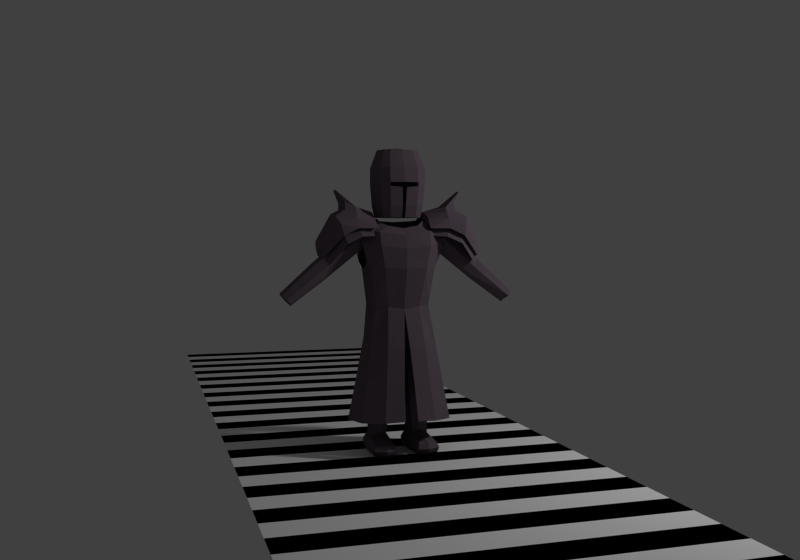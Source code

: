 # Source: player_idle_walk_jump_nla.blend  (saved by Blender 2.73.0; exported with 4.5.12 LTS)
import bpy
from mathutils import Matrix  # noqa: F401  (used for matrix-valued properties, if any)

bpy.ops.wm.read_factory_settings(use_empty=True)
scene = bpy.context.scene
scene.name = 'Scene'

# ---- collections
col_collection_1 = bpy.data.collections.new('Collection 1'); scene.collection.children.link(col_collection_1)
col_collection_2 = bpy.data.collections.new('Collection 2'); scene.collection.children.link(col_collection_2)
col_collection_2.hide_render = True
col_collection_2.hide_viewport = True

# ---- materials (node trees are filled in below, after node groups)
mat_testmatlight = bpy.data.materials.new('TestMatLight')
mat_testmatlight.alpha_threshold = 0.0
mat_testmatlight.use_transparent_shadow = False
mat_testmatlight.diffuse_color = (1.0, 1.0, 1.0, 1.0)
mat_testmatlight.roughness = 0.5
mat_testmatdark = bpy.data.materials.new('TestMatDark')
mat_testmatdark.alpha_threshold = 0.0
mat_testmatdark.use_transparent_shadow = False
mat_testmatdark.diffuse_color = (0.0, 0.0, 0.0, 1.0)
mat_testmatdark.roughness = 0.5
mat_knightmat = bpy.data.materials.new('KnightMat')
mat_knightmat.alpha_threshold = 0.0
mat_knightmat.use_transparent_shadow = False
mat_knightmat.diffuse_color = (0.1451, 0.1108, 0.1378, 1.0)
mat_knightmat.roughness = 0.5
mat_knightmat.specular_intensity = 1.0
mat_knightmat.line_color = (0.0, 0.0, 0.0, 1.0)
mat_spheremat = bpy.data.materials.new('SphereMat')
mat_spheremat.alpha_threshold = 0.0
mat_spheremat.use_transparent_shadow = False
mat_spheremat.roughness = 0.5

# ---- material node trees

# ---- world
world_world = bpy.data.worlds.new('World'); scene.world = world_world
world_world.color = (0.05088, 0.05088, 0.05088)
world_world.use_sun_shadow = False
world_world.sun_shadow_jitter_overblur = 0.0
world_world.cycles.sampling_method = 'MANUAL'
world_world.cycles.sample_map_resolution = 256

# ---- cameras
cam_camera = bpy.data.cameras.new('Camera')
cam_camera.clip_end = 100.0
cam_camera.lens = 35.0
cam_camera.sensor_width = 32.0
cam_camera.sensor_height = 18.0
cam_camera.ortho_scale = 7.314
cam_camera.dof.focus_distance = 0.0
cam_camera.dof.aperture_fstop = 128.0

# ---- lights
light_lamp = bpy.data.lights.new('Lamp', 'POINT')
light_lamp.transmission_factor = 0.0
light_lamp.cutoff_distance = 30.0
light_lamp.energy = 100.0
light_lamp.shadow_buffer_clip_start = 1.001
light_lamp.shadow_soft_size = 0.1
light_lamp.shadow_maximum_resolution = 0.006
light_lamp.use_absolute_resolution = True
light_lamp.cycles.use_multiple_importance_sampling = False

# ---- meshes
me_plane_001 = bpy.data.meshes.new('Plane.001')
me_plane_001.from_pydata([(-1.0, -1.0, 0.0), (1.0, -1.0, 0.0), (-1.0, 1.0, 0.0), (1.0, 1.0, 0.0), (-1.0, 1.0, 0.0), (1.0, 1.0, 0.0), (-1.0, 3.0, 0.0), (1.0, 3.0, 0.0)], [], [(0, 1, 3, 2), (4, 5, 7, 6)])
me_plane_001.polygons.foreach_set('material_index', [0, 1])
me_plane_001.materials.append(mat_testmatlight)
me_plane_001.materials.append(mat_testmatdark)
me_plane_001.use_remesh_preserve_volume = False
me_plane_001.use_remesh_preserve_attributes = False
me_plane_001.use_mirror_vertex_groups = False
me_plane_001.update()
me_knightmesh = bpy.data.meshes.new('KnightMesh')
me_knightmesh.from_pydata([(-0.5191, -0.1104, 0.623), (-0.5205, -0.02302, 0.6216), (-0.45, -0.1121, 0.5548), (-0.4512, -0.01985, 0.5569), (-0.4359, -0.01971, 0.5692), (-0.4347, -0.112, 0.5671), (-0.5052, -0.02288, 0.6339), (-0.5039, -0.1103, 0.6353), (-0.1592, 0.007055, 0.7906), (-0.1584, -0.1125, 0.7882), (-0.238, 0.01015, 0.87), (-0.2376, -0.1178, 0.8731), (-0.6712, -0.04936, 0.4043), (-0.6582, -0.1154, 0.402), (-0.7134, -0.04593, 0.4491), (-0.7124, -0.113, 0.4488), (-0.4863, -0.1101, 0.6494), (-0.4877, -0.02272, 0.648), (-0.4172, -0.1118, 0.5811), (-0.4184, -0.01955, 0.5833), (-0.2692, -0.2292, -0.293), (-0.2665, 0.07496, -0.2999), (-0.03796, -0.3413, -0.2754), (-0.1636, -0.1399, 0.3807), (-0.1739, 0.03859, 0.3842), (-0.2276, -0.1404, 0.8292), (-0.2276, 0.07141, 0.8292), (-0.1332, -0.1138, 0.8801), (-0.1332, 0.01027, 0.8865), (-0.1945, -0.1711, 0.605), (-0.1945, 0.06943, 0.605), (-0.2184, 0.04332, 0.6366), (-0.2184, -0.1466, 0.6366), (-0.259, 0.04144, 0.8055), (-0.259, -0.1468, 0.8055), (-0.1978, 0.02227, 0.1463), (-0.2005, -0.1659, 0.1543), (-0.01725, -0.2533, 0.1351), (-0.2342, -0.197, -0.06527), (-0.03106, -0.2965, -0.08352), (-0.2315, 0.04813, -0.08292), (-0.09186, 0.06635, 0.371), (-0.1511, 0.1607, -0.3082), (-0.09527, -0.1755, 0.3745), (-0.1511, -0.3171, -0.2841), (-0.1183, 0.108, 0.7958), (-0.1534, -0.2051, 0.8164), (-0.0957, 0.03152, 0.8814), (-0.0957, -0.1457, 0.8541), (-0.1094, 0.1016, 0.5889), (-0.1274, -0.227, 0.6089), (-0.1132, 0.09388, 0.137), (-0.1132, -0.2368, 0.1451), (-0.1318, 0.1267, -0.09174), (-0.1318, -0.2762, -0.07409), (-0.1806, -0.0672, 0.3842), (-0.3168, -0.07693, -0.2964), (-0.249, 0.0472, -0.3008), (-0.2081, -0.05435, 0.5714), (-0.2176, -0.05541, 0.5957), (-0.227, -0.07004, 0.1503), (-0.2711, -0.07342, -0.0741), (-0.2512, -0.2018, -0.2952), (-0.03519, -0.2643, -0.08342), (-0.01861, -0.2084, 0.1351), (-0.05065, -0.2949, -0.275), (-0.259, -0.05759, 0.8237), (-0.2609, -0.07734, -0.1297), (-0.2311, -0.1725, -0.121), (-0.2294, 0.01763, -0.1253), (-0.2903, -0.07713, -0.2961), (-0.1546, -0.2737, -0.2848), (-0.1546, 0.1174, -0.3077), (-0.1332, -0.05497, 0.8958), (-0.2276, -0.05036, 0.8473), (-0.1573, 0.07126, -0.1305), (-0.1573, -0.2275, -0.1262), (-0.4514, 0.0009141, 0.6162), (-0.4499, -0.1263, 0.6158), (-0.2024, -0.137, 0.8305), (-0.2032, 0.03517, 0.8288), (-0.4697, -0.1264, 0.5999), (-0.4711, 0.0007331, 0.6003), (-0.4869, -0.1266, 0.586), (-0.4884, 0.0005752, 0.5864), (-0.6886, -0.1317, 0.4235), (-0.6897, -0.03219, 0.4238), (-0.09929, 0.0416, 1.301), (-0.168, -0.03492, 1.192), (-0.1133, -0.1366, 0.9012), (-0.126, -0.03395, 1.301), (-0.2485, -0.05227, 0.8915), (-0.157, -0.05927, 0.7679), (-0.4897, -0.06112, 0.6645), (-0.4116, -0.06422, 0.5675), (-0.6795, -0.05845, 0.4097), (-0.6586, -0.08314, 0.3857), (-0.7197, -0.08071, 0.4616), (-0.009436, -0.1702, 0.9012), (-0.108, 0.04133, 0.9012), (-0.1382, -0.1539, 1.192), (-0.4486, -0.06456, 0.5377), (-0.5266, -0.06146, 0.6347), (-0.4314, -0.0644, 0.5516), (-0.5094, -0.0613, 0.6486), (-0.1033, -0.1069, 1.301), (-0.1329, 0.06439, 1.192), (-0.1575, -0.002117, 0.3074), (-0.1431, -0.03492, 0.9012), (-0.1502, -0.2305, 0.7359), (-0.2437, -0.1634, 0.7314), (-0.2217, -0.1779, 0.7516), (-0.2198, 0.07556, 0.7267), (-0.2341, 0.05949, 0.7161), (-0.114, 0.11, 0.6958), (-0.3673, -0.2207, 0.7957), (-0.1632, -0.1952, 0.7925), (-0.1512, -0.01379, 0.9026), (-0.4963, -0.05147, 0.7294), (-0.2781, 0.1178, 0.8444), (-0.1578, -0.2034, 0.8374), (-0.1542, 0.09518, 0.8737), (-0.3625, 0.1275, 0.7963), (-0.4686, 0.07104, 0.7055), (-0.4718, -0.1552, 0.7105), (-0.5025, -0.0503, 0.762), (-0.2787, -0.2158, 0.8367), (-0.1669, 0.07966, 0.9026), (-0.1672, -0.1288, 0.8981), (-0.2823, 0.09729, 0.896), (-0.2822, -0.1727, 0.8954), (-0.1632, -0.02442, 0.937), (-0.4127, -0.05309, 0.9208), (-0.3821, -0.1991, 0.8617), (-0.3647, 0.1057, 0.8671), (-0.3942, 0.04986, 0.9016), (-0.2783, 0.05106, 0.9345), (-0.1637, 0.02854, 0.9329), (-0.4892, 0.01966, 0.7398), (-0.1639, -0.07367, 0.9294), (-0.4049, -0.1516, 0.9078), (-0.2779, -0.1451, 0.9363), (-0.4656, -0.1718, 0.6779), (-0.4625, 0.08761, 0.673), (-0.4966, -0.1028, 0.7521), (-0.2572, 0.159, 0.8038), (-0.4768, -0.05265, 0.6747), (-0.1518, 0.04413, 0.8969), (-0.1594, -0.04927, 0.8299), (-0.483, 0.02872, 0.7073), (-0.1521, -0.07215, 0.8927), (-0.3909, -0.05606, 0.7953), (-0.347, -0.2325, 0.748), (-0.4904, -0.1117, 0.7195), (-0.3616, -0.1843, 0.7981), (-0.174, -0.04749, 0.8799), (-0.4914, -0.04998, 0.7247), (-0.2732, 0.09147, 0.8396), (-0.1778, -0.1679, 0.8426), (-0.1628, 0.05819, 0.8849), (-0.3575, 0.0996, 0.7916), (-0.273, -0.1825, 0.839), (-0.4606, -0.1505, 0.6732), (-0.4575, 0.06629, 0.6682), (-0.1747, -0.005735, 0.8742), (-0.478, 0.01705, 0.7025), (-0.175, -0.0851, 0.8701), (-0.4855, -0.1003, 0.7148), (-0.1611, 0.1299, 0.8153), (-0.343, 0.1477, 0.7417), (-0.2584, -0.2214, 0.7889), (-0.446, -0.1874, 0.6231), (-0.4429, 0.103, 0.6183), (-0.3735, 0.06147, 0.7663), (-0.2556, 0.06298, 0.8184), (-0.1586, 0.02882, 0.8384), (-0.2543, -0.04142, 0.8296), (-0.4635, 0.03712, 0.6526), (-0.1604, -0.09965, 0.82), (-0.3832, -0.1443, 0.7823), (-0.2555, -0.1186, 0.818), (-0.4709, -0.1201, 0.6647), (-0.3497, 0.02068, 0.9833), (-0.3476, -0.0444, 0.95), (-0.3478, 0.03479, 0.9384), (-0.2787, 0.03644, 0.9624), (-0.3471, -0.04494, 0.9917), (-0.2776, -0.04177, 0.9721), (-0.3845, -0.0009817, 1.058), (-0.3388, -0.1226, 0.9477), (-0.2783, -0.121, 0.9642), (-0.3821, -0.03835, 1.065), (-0.3369, -0.09639, 0.9921), (-0.3787, -0.07174, 1.055), (-0.07702, -0.2318, -0.4997), (-0.1872, -0.2227, -0.4987), (-0.05694, 0.01145, -0.4999), (-0.1849, 0.02201, -0.4987), (-0.06163, -0.08677, -0.4998), (-0.188, -0.07634, -0.4987), (-0.1004, 0.05827, -0.4814), (-0.1132, -0.07392, -0.4994), (-0.1038, 0.04004, -0.4994), (-0.1279, -0.2523, -0.4992), (-0.04222, 0.03439, -0.4446), (-0.05297, -0.08448, -0.4818), (-0.1953, -0.07274, -0.4806), (-0.0662, 0.01969, -0.3955), (-0.1953, 0.04703, -0.4432), (-0.1273, -0.2813, -0.4598), (-0.1992, -0.07069, -0.4536), (-0.04782, -0.08318, -0.4445), (-0.09829, 0.06862, -0.4441), (-0.1276, -0.2708, -0.4812), (-0.1917, 0.03797, -0.4806), (-0.0477, 0.02609, -0.4819), (-0.1943, -0.2375, -0.4806), (-0.0703, -0.2477, -0.4817), (-0.1983, -0.2459, -0.4592), (-0.06639, -0.2568, -0.4603), (-0.1714, 0.02838, -0.3946), (-0.1277, -0.2589, -0.4319), (-0.124, -0.1062, -0.3791), (-0.1755, -0.08073, -0.4042), (-0.08371, -0.07875, -0.3998), (-0.1021, 0.0477, -0.3952), (-0.1878, -0.2289, -0.4314), (-0.07614, -0.2381, -0.4324), (-0.04237, -0.02863, -0.02114), (-0.1722, -0.02863, -0.01403), (-0.09198, -0.1438, -0.01842), (-0.1672, -0.1282, -0.0143), (-0.03892, -0.1282, -0.02133), (-0.09198, -0.003675, -0.01842), (-0.1253, 0.07373, 1.1), (-0.1328, -0.1609, 1.083), (-0.01376, -0.1985, 1.077), (-0.1676, -0.0374, 1.083), (-0.06902, 0.06889, 0.9012), (-0.08146, 0.09384, 1.192), (-0.08412, -0.1812, 1.192), (-0.1691, -0.03705, 1.107), (-0.07571, 0.1064, 1.1), (-0.01886, -0.173, 1.074), (-0.07098, 0.0248, 0.3026), (-0.1521, -0.1095, 0.3071), (-0.07098, -0.1263, 0.3026), (-0.6697, -0.05087, 0.4672), (-0.6299, -0.101, 0.4332), (-0.6302, -0.07769, 0.4215), (-0.7058, -0.1044, 0.4418), (-0.1343, -0.1619, 1.107), (-0.1268, 0.07446, 1.122), (-0.09019, -0.1653, 1.081), (-0.08509, -0.1909, 1.084), (-0.0765, 0.1073, 1.122), (-0.08491, -0.1921, 1.107), (-0.07688, -0.1625, 0.9012), (-0.07801, -0.03327, 1.308), (-0.06668, -0.126, 1.301), (-0.06466, 0.06422, 1.301), (-0.6887, -0.1178, 0.4235), (-0.6895, -0.04607, 0.4237), (-0.6671, -0.0828, 0.3963), (-0.09001, -0.1666, 1.105), (-0.01404, -0.1639, 0.9691), (-0.6668, -0.1061, 0.408), (-0.7066, -0.05598, 0.442), (-0.7111, -0.08105, 0.451), (-0.07198, 0.09212, 0.9798), (-0.008931, -0.1894, 0.972), (-0.1245, -0.1525, 0.9709), (-0.1178, 0.06093, 0.9798), (-0.08091, -0.1815, 0.9715), (-0.1579, -0.03596, 0.9709), (-0.01454, -0.1447, 0.8983), (-0.6306, -0.05334, 0.4349), (-0.6689, -0.09925, 0.467), (-0.6518, -0.1127, 0.4487), (-0.6742, -0.07594, 0.4762), (-0.6526, -0.04096, 0.4489), (0.5191, -0.1104, 0.623), (0.5205, -0.02302, 0.6216), (0.45, -0.1121, 0.5548), (0.4512, -0.01985, 0.5569), (0.4359, -0.01971, 0.5692), (0.4347, -0.112, 0.5671), (0.5052, -0.02288, 0.6339), (0.5039, -0.1103, 0.6353), (0.1592, 0.007055, 0.7906), (0.1584, -0.1125, 0.7882), (0.238, 0.01015, 0.87), (0.2376, -0.1178, 0.8731), (0.6712, -0.04936, 0.4043), (0.6582, -0.1154, 0.402), (0.7134, -0.04593, 0.4491), (0.7124, -0.113, 0.4488), (0.4863, -0.1101, 0.6494), (0.4877, -0.02272, 0.648), (0.4172, -0.1118, 0.5811), (0.4184, -0.01955, 0.5833), (0.2692, -0.2292, -0.293), (0.2665, 0.07496, -0.2999), (0.0, 0.1826, -0.3171), (0.03796, -0.3413, -0.2754), (0.1636, -0.1399, 0.3807), (0.1739, 0.03859, 0.3842), (0.0, 0.07912, 0.3641), (0.0, -0.1888, 0.3641), (0.2276, -0.1404, 0.8292), (0.2276, 0.07141, 0.8292), (0.0, 0.12, 0.7891), (0.0, -0.2258, 0.7951), (0.1332, -0.1138, 0.8801), (0.1332, 0.01027, 0.8865), (0.0, 0.04185, 0.876), (0.0, -0.1693, 0.8376), (0.1945, -0.1711, 0.605), (0.1945, 0.06943, 0.605), (0.0, 0.1164, 0.583), (0.0, -0.2434, 0.6002), (0.2184, 0.04332, 0.6366), (0.2184, -0.1466, 0.6366), (0.259, 0.04144, 0.8055), (0.259, -0.1468, 0.8055), (0.1978, 0.02227, 0.1463), (0.2005, -0.1659, 0.1543), (0.0, 0.1093, 0.1271), (0.01725, -0.2533, 0.1351), (0.2342, -0.197, -0.06527), (0.03106, -0.2965, -0.08352), (0.0, 0.1453, -0.1012), (0.2315, 0.04813, -0.08292), (0.09186, 0.06635, 0.371), (0.1511, 0.1607, -0.3082), (0.09527, -0.1755, 0.3745), (0.1511, -0.3171, -0.2841), (0.1183, 0.108, 0.7958), (0.1534, -0.2051, 0.8164), (0.0957, 0.03152, 0.8814), (0.0957, -0.1457, 0.8541), (0.1094, 0.1016, 0.5889), (0.1274, -0.227, 0.6089), (0.1132, 0.09388, 0.137), (0.1132, -0.2368, 0.1451), (0.1318, 0.1267, -0.09174), (0.1318, -0.2762, -0.07409), (0.1806, -0.0672, 0.3842), (0.3168, -0.07693, -0.2964), (0.249, 0.0472, -0.3008), (0.2081, -0.05435, 0.5714), (0.2176, -0.05541, 0.5957), (0.227, -0.07004, 0.1503), (0.2711, -0.07342, -0.0741), (0.2512, -0.2018, -0.2952), (0.03519, -0.2643, -0.08342), (0.01861, -0.2084, 0.1351), (0.0, -0.1438, 0.3641), (0.05065, -0.2949, -0.275), (0.259, -0.05759, 0.8237), (0.2609, -0.07734, -0.1297), (0.2311, -0.1725, -0.121), (0.2294, 0.01763, -0.1253), (0.2903, -0.07713, -0.2961), (0.1546, -0.2737, -0.2848), (0.1546, 0.1174, -0.3077), (0.1332, -0.05497, 0.8958), (0.0, 0.1353, -0.315), (0.0, 0.08494, -0.1361), (0.2276, -0.05036, 0.8473), (0.1573, 0.07126, -0.1305), (0.1573, -0.2275, -0.1262), (0.4514, 0.0009141, 0.6162), (0.4499, -0.1263, 0.6158), (0.2024, -0.137, 0.8305), (0.2032, 0.03517, 0.8288), (0.4697, -0.1264, 0.5999), (0.4711, 0.0007331, 0.6003), (0.4869, -0.1266, 0.586), (0.4884, 0.0005752, 0.5864), (0.6886, -0.1317, 0.4235), (0.6897, -0.03219, 0.4238), (0.0, -0.1325, 1.301), (0.0, 0.07076, 1.301), (0.09929, 0.0416, 1.301), (0.168, -0.03492, 1.192), (0.1133, -0.1366, 0.9012), (0.126, -0.03395, 1.301), (0.2485, -0.05227, 0.8915), (0.157, -0.05927, 0.7679), (0.4897, -0.06112, 0.6645), (0.4116, -0.06422, 0.5675), (0.6795, -0.05845, 0.4097), (0.6586, -0.08314, 0.3857), (0.7197, -0.08071, 0.4616), (0.009436, -0.1702, 0.9012), (0.0, 0.07967, 0.9012), (0.108, 0.04133, 0.9012), (0.1382, -0.1539, 1.192), (0.4486, -0.06456, 0.5377), (0.5266, -0.06146, 0.6347), (0.4314, -0.0644, 0.5516), (0.5094, -0.0613, 0.6486), (0.1033, -0.1069, 1.301), (0.0, 0.1027, 1.192), (0.0, -0.1875, 1.192), (0.1329, 0.06439, 1.192), (0.1575, -0.002117, 0.3074), (0.0, -0.03395, 1.316), (0.1431, -0.03492, 0.9012), (0.1502, -0.2305, 0.7359), (0.2437, -0.1634, 0.7314), (0.0, -0.2434, 0.7192), (0.2217, -0.1779, 0.7516), (0.2198, 0.07556, 0.7267), (0.0, 0.1258, 0.6745), (0.2341, 0.05949, 0.7161), (0.114, 0.11, 0.6958), (0.3673, -0.2207, 0.7957), (0.1632, -0.1952, 0.7925), (0.1512, -0.01379, 0.9026), (0.4963, -0.05147, 0.7294), (0.2781, 0.1178, 0.8444), (0.1578, -0.2034, 0.8374), (0.1542, 0.09518, 0.8737), (0.3625, 0.1275, 0.7963), (0.4686, 0.07104, 0.7055), (0.4718, -0.1552, 0.7105), (0.5025, -0.0503, 0.762), (0.2787, -0.2158, 0.8367), (0.1669, 0.07966, 0.9026), (0.1672, -0.1288, 0.8981), (0.2823, 0.09729, 0.896), (0.2822, -0.1727, 0.8954), (0.1632, -0.02442, 0.937), (0.4127, -0.05309, 0.9208), (0.3821, -0.1991, 0.8617), (0.3647, 0.1057, 0.8671), (0.3942, 0.04986, 0.9016), (0.2783, 0.05106, 0.9345), (0.1637, 0.02854, 0.9329), (0.4892, 0.01966, 0.7398), (0.1639, -0.07367, 0.9294), (0.4049, -0.1516, 0.9078), (0.2779, -0.1451, 0.9363), (0.4656, -0.1718, 0.6779), (0.4625, 0.08761, 0.673), (0.4966, -0.1028, 0.7521), (0.2572, 0.159, 0.8038), (0.4768, -0.05265, 0.6747), (0.1518, 0.04413, 0.8969), (0.1594, -0.04927, 0.8299), (0.483, 0.02872, 0.7073), (0.1521, -0.07215, 0.8927), (0.3909, -0.05606, 0.7953), (0.347, -0.2325, 0.748), (0.4904, -0.1117, 0.7195), (0.3616, -0.1843, 0.7981), (0.174, -0.04749, 0.8799), (0.4914, -0.04998, 0.7247), (0.2732, 0.09147, 0.8396), (0.1778, -0.1679, 0.8426), (0.1628, 0.05819, 0.8849), (0.3575, 0.0996, 0.7916), (0.273, -0.1825, 0.839), (0.4606, -0.1505, 0.6732), (0.4575, 0.06629, 0.6682), (0.1747, -0.005735, 0.8742), (0.478, 0.01705, 0.7025), (0.175, -0.0851, 0.8701), (0.4855, -0.1003, 0.7148), (0.1611, 0.1299, 0.8153), (0.343, 0.1477, 0.7417), (0.2584, -0.2214, 0.7889), (0.446, -0.1874, 0.6231), (0.4429, 0.103, 0.6183), (0.3735, 0.06147, 0.7663), (0.2556, 0.06298, 0.8184), (0.1586, 0.02882, 0.8384), (0.2543, -0.04142, 0.8296), (0.4635, 0.03712, 0.6526), (0.1604, -0.09965, 0.82), (0.3832, -0.1443, 0.7823), (0.2555, -0.1186, 0.818), (0.4709, -0.1201, 0.6647), (0.3497, 0.02068, 0.9833), (0.3476, -0.0444, 0.95), (0.3478, 0.03479, 0.9384), (0.2787, 0.03644, 0.9624), (0.3471, -0.04494, 0.9917), (0.2776, -0.04177, 0.9721), (0.3845, -0.0009817, 1.058), (0.3388, -0.1226, 0.9477), (0.2783, -0.121, 0.9642), (0.3821, -0.03835, 1.065), (0.3369, -0.09639, 0.9921), (0.3787, -0.07174, 1.055), (0.07702, -0.2318, -0.4997), (0.1872, -0.2227, -0.4987), (0.05694, 0.01145, -0.4999), (0.1849, 0.02201, -0.4987), (0.06163, -0.08677, -0.4998), (0.188, -0.07634, -0.4987), (0.1004, 0.05827, -0.4814), (0.1132, -0.07392, -0.4994), (0.1038, 0.04004, -0.4994), (0.1279, -0.2523, -0.4992), (0.04222, 0.03439, -0.4446), (0.05297, -0.08448, -0.4818), (0.1953, -0.07274, -0.4806), (0.0662, 0.01969, -0.3955), (0.1953, 0.04703, -0.4432), (0.1273, -0.2813, -0.4598), (0.1992, -0.07069, -0.4536), (0.04782, -0.08318, -0.4445), (0.09829, 0.06862, -0.4441), (0.1276, -0.2708, -0.4812), (0.1917, 0.03797, -0.4806), (0.0477, 0.02609, -0.4819), (0.1943, -0.2375, -0.4806), (0.0703, -0.2477, -0.4817), (0.1983, -0.2459, -0.4592), (0.06639, -0.2568, -0.4603), (0.1714, 0.02838, -0.3946), (0.1277, -0.2589, -0.4319), (0.124, -0.1062, -0.3791), (0.1755, -0.08073, -0.4042), (0.08371, -0.07875, -0.3998), (0.1021, 0.0477, -0.3952), (0.1878, -0.2289, -0.4314), (0.07614, -0.2381, -0.4324), (0.04237, -0.02863, -0.02114), (0.1722, -0.02863, -0.01403), (0.09198, -0.1438, -0.01842), (0.1672, -0.1282, -0.0143), (0.03892, -0.1282, -0.02133), (0.09198, -0.003675, -0.01842), (0.1253, 0.07373, 1.1), (0.0, -0.002117, 0.2997), (0.1328, -0.1609, 1.083), (0.01376, -0.1985, 1.077), (0.0, 0.1166, 1.1), (0.1676, -0.0374, 1.083), (0.06902, 0.06889, 0.9012), (0.08146, 0.09384, 1.192), (0.08412, -0.1812, 1.192), (0.1691, -0.03705, 1.107), (0.07571, 0.1064, 1.1), (0.01886, -0.173, 1.074), (0.07098, 0.0248, 0.3026), (0.0, -0.1095, 0.2995), (0.1521, -0.1095, 0.3071), (0.07098, -0.1263, 0.3026), (0.6697, -0.05087, 0.4672), (0.6299, -0.101, 0.4332), (0.6302, -0.07769, 0.4215), (0.7058, -0.1044, 0.4418), (0.0, 0.1175, 1.122), (0.0, -0.1997, 1.108), (0.1343, -0.1619, 1.107), (0.1268, 0.07446, 1.122), (0.0, -0.1742, 1.105), (0.09019, -0.1653, 1.081), (0.08509, -0.1909, 1.084), (0.0765, 0.1073, 1.122), (0.08491, -0.1921, 1.107), (0.07688, -0.1625, 0.9012), (0.07801, -0.03327, 1.308), (0.06668, -0.126, 1.301), (0.06466, 0.06422, 1.301), (0.6887, -0.1178, 0.4235), (0.6895, -0.04607, 0.4237), (0.6671, -0.0828, 0.3963), (0.09001, -0.1666, 1.105), (0.01404, -0.1639, 0.9691), (0.6668, -0.1061, 0.408), (0.7066, -0.05598, 0.442), (0.7111, -0.08105, 0.451), (0.07198, 0.09212, 0.9798), (0.0, 0.103, 0.9798), (0.008931, -0.1894, 0.972), (0.1245, -0.1525, 0.9709), (0.1178, 0.06093, 0.9798), (0.08091, -0.1815, 0.9715), (0.1579, -0.03596, 0.9709), (0.01454, -0.1447, 0.8983), (0.6306, -0.05334, 0.4349), (0.6689, -0.09925, 0.467), (0.6518, -0.1127, 0.4487), (0.6742, -0.07594, 0.4762), (0.6526, -0.04096, 0.4489), (0.1876, -0.1463, -0.4987), (0.06898, -0.1561, -0.4997), (0.06125, -0.1625, -0.4818), (0.1202, -0.1592, -0.4993), (0.1948, -0.1515, -0.4806), (0.0567, -0.1661, -0.4521), (0.1988, -0.1544, -0.4563), (0.08009, -0.1549, -0.4154), (0.1257, -0.1792, -0.4044), (0.1814, -0.1516, -0.4172), (-0.07992, -0.1584, -0.4161), (-0.1988, -0.1583, -0.4564), (-0.05711, -0.17, -0.4524), (-0.1948, -0.1551, -0.4806), (-0.1206, -0.1631, -0.4993), (-0.06164, -0.1661, -0.4818), (-0.06932, -0.1593, -0.4997), (-0.1876, -0.1495, -0.4987), (-0.1816, -0.1548, -0.4178), (-0.1258, -0.1826, -0.4055)], [], [(80, 8, 19, 77), (93, 17, 6, 104), (92, 9, 18, 94), (79, 11, 16, 78), (91, 10, 17, 93), (82, 4, 3, 84), (77, 19, 4, 82), (78, 16, 7, 81), (94, 18, 5, 103), (83, 0, 15, 85), (103, 5, 2, 101), (104, 6, 1, 102), (81, 7, 0, 83), (13, 85, 261, 266), (84, 3, 12, 86), (101, 2, 13, 96), (102, 1, 14, 97), (61, 40, 21, 56), (53, 331, 303, 42), (54, 38, 20, 44), (44, 20, 62, 71), (111, 25, 34, 110), (46, 312, 316, 48), (114, 112, 26, 45), (109, 412, 312, 46), (74, 25, 27, 73), (45, 26, 28, 47), (55, 23, 29, 58), (41, 24, 30, 49), (43, 308, 320, 50), (112, 30, 31, 113), (74, 26, 33, 66), (58, 29, 32, 59), (55, 24, 35, 60), (41, 307, 327, 51), (43, 23, 36, 52), (60, 35, 40, 61), (52, 36, 38, 54), (51, 327, 331, 53), (40, 53, 42, 21), (39, 54, 44, 22), (25, 74, 66, 34), (25, 46, 48, 27), (415, 114, 45, 311), (111, 109, 46, 25), (311, 45, 47, 315), (307, 41, 49, 319), (23, 43, 50, 29), (24, 41, 51, 35), (308, 43, 52, 37), (37, 52, 54, 39), (35, 51, 53, 40), (38, 61, 56, 20), (21, 42, 72, 57), (24, 55, 58, 30), (30, 58, 59, 31), (23, 55, 60, 36), (36, 60, 61, 38), (56, 21, 57, 70), (57, 72, 75, 69), (65, 71, 76, 63), (39, 22, 65, 63), (72, 367, 368, 75), (71, 62, 68, 76), (37, 39, 63, 64), (308, 37, 64, 357), (42, 303, 367, 72), (70, 57, 69, 67), (26, 74, 73, 28), (20, 56, 70, 62), (62, 70, 67, 68), (22, 44, 71, 65), (10, 80, 77, 17), (9, 79, 78, 18), (6, 82, 84, 1), (17, 77, 82, 6), (18, 78, 81, 5), (2, 83, 85, 13), (5, 81, 83, 2), (12, 96, 263, 95), (1, 84, 86, 14), (100, 88, 241, 251), (4, 103, 101, 3), (0, 102, 97, 15), (269, 579, 396, 238), (16, 93, 104, 7), (29, 50, 109, 111), (11, 91, 93, 16), (7, 104, 102, 0), (97, 14, 267, 268), (15, 97, 268, 250), (263, 266, 248, 249), (8, 92, 94, 19), (19, 94, 103, 4), (105, 90, 88, 100), (50, 320, 412, 109), (3, 101, 96, 12), (271, 274, 108, 89), (259, 258, 90, 105), (260, 383, 404, 239), (239, 404, 557, 255), (230, 232, 550, 246), (259, 105, 100, 240), (274, 272, 99, 108), (85, 15, 250, 261), (258, 260, 87, 90), (29, 111, 110, 32), (273, 271, 89, 257), (229, 231, 245, 107), (90, 87, 106, 88), (49, 30, 112, 114), (26, 112, 113, 33), (319, 49, 114, 415), (187, 190, 139, 131), (129, 136, 137, 127), (135, 184, 185, 136), (141, 130, 128, 139), (136, 129, 134, 135), (140, 189, 183, 132), (130, 141, 140, 133), (132, 135, 138, 125), (140, 132, 125, 144), (185, 188, 191, 187), (135, 134, 123, 138), (133, 140, 144, 124), (121, 159, 157, 119), (119, 157, 160, 122), (120, 158, 166, 150), (149, 165, 156, 118), (143, 163, 165, 149), (117, 155, 164, 147), (142, 162, 154, 115), (122, 160, 163, 143), (126, 161, 158, 120), (150, 166, 155, 117), (118, 156, 167, 153), (147, 164, 159, 121), (144, 153, 142, 124), (133, 115, 126, 130), (137, 147, 121, 127), (125, 118, 153, 144), (134, 122, 143, 123), (139, 150, 117, 131), (123, 143, 149, 138), (130, 126, 120, 128), (124, 142, 115, 133), (131, 117, 147, 137), (128, 120, 150, 139), (129, 119, 122, 134), (138, 149, 118, 125), (127, 121, 119, 129), (156, 146, 181, 167), (155, 148, 175, 164), (162, 171, 152, 154), (161, 170, 116, 158), (166, 178, 148, 155), (167, 181, 171, 162), (163, 172, 177, 165), (164, 175, 168, 159), (154, 152, 170, 161), (165, 177, 146, 156), (159, 168, 145, 157), (160, 169, 172, 163), (153, 167, 162, 142), (115, 154, 161, 126), (176, 151, 173, 174), (145, 168, 175, 174), (174, 175, 148, 176), (180, 178, 116, 170), (174, 173, 169, 145), (180, 179, 151, 176), (170, 152, 179, 180), (151, 146, 177, 173), (179, 181, 146, 151), (176, 148, 178, 180), (173, 177, 172, 169), (152, 171, 181, 179), (158, 116, 178, 166), (157, 145, 169, 160), (184, 182, 188, 185), (187, 191, 193, 190), (183, 186, 182, 184), (190, 193, 192, 189), (193, 191, 186, 192), (191, 188, 182, 186), (132, 183, 184, 135), (141, 190, 189, 140), (139, 190, 141), (136, 185, 137), (185, 187, 131, 137), (189, 192, 186, 183), (201, 202, 196, 198), (605, 201, 198, 607), (199, 197, 202, 201), (608, 199, 201, 605), (606, 205, 211, 603), (200, 214, 208, 212), (215, 200, 212, 204), (216, 213, 209, 218), (203, 194, 217, 213), (198, 196, 215, 205), (197, 199, 206, 214), (196, 202, 200, 215), (202, 197, 214, 200), (607, 198, 205, 606), (195, 203, 213, 216), (608, 195, 216, 604), (204, 212, 225, 207), (218, 209, 221, 226), (603, 211, 224, 601), (211, 204, 207, 224), (213, 217, 219, 209), (214, 206, 210, 208), (604, 216, 218, 602), (205, 215, 204, 211), (610, 601, 224, 222), (609, 610, 222, 223), (224, 207, 228, 232), (220, 223, 231, 229), (212, 208, 220, 225), (208, 210, 223, 220), (209, 219, 227, 221), (602, 218, 226, 609), (232, 228, 538, 550), (228, 233, 244, 538), (222, 224, 232, 230), (223, 222, 230, 231), (207, 225, 233, 228), (225, 220, 229, 233), (255, 557, 541, 242), (251, 241, 237, 235), (233, 229, 107, 244), (241, 252, 234, 237), (256, 251, 235, 254), (231, 230, 246, 245), (558, 256, 264, 561), (106, 239, 255, 252), (87, 260, 239, 106), (88, 106, 252, 241), (270, 273, 257, 98), (252, 255, 242, 234), (240, 100, 251, 256), (382, 259, 240, 405), (86, 12, 95, 262), (382, 408, 258, 259), (272, 269, 238, 99), (408, 383, 260, 258), (14, 86, 262, 267), (405, 240, 256, 558), (236, 270, 265, 243), (268, 267, 247, 279), (256, 254, 253, 264), (267, 262, 280, 247), (95, 263, 249, 276), (235, 237, 274, 271), (254, 236, 243, 253), (234, 242, 269, 272), (236, 254, 273, 270), (254, 235, 271, 273), (242, 541, 579, 269), (96, 13, 266, 263), (237, 234, 272, 274), (250, 268, 279, 277), (261, 250, 277, 278), (266, 261, 278, 248), (270, 98, 275, 265), (262, 95, 276, 280), (375, 372, 300, 289), (390, 402, 287, 298), (389, 391, 299, 290), (374, 373, 297, 292), (388, 390, 298, 291), (377, 379, 284, 285), (372, 377, 285, 300), (373, 376, 288, 297), (391, 401, 286, 299), (378, 380, 296, 281), (401, 399, 283, 286), (402, 400, 282, 287), (376, 378, 281, 288), (294, 575, 570, 380), (379, 381, 293, 284), (399, 393, 294, 283), (400, 394, 295, 282), (353, 348, 302, 332), (345, 334, 303, 331), (346, 336, 301, 329), (336, 364, 354, 301), (413, 411, 324, 309), (338, 340, 316, 312), (417, 337, 310, 414), (410, 338, 312, 412), (369, 366, 313, 309), (337, 339, 314, 310), (347, 350, 317, 305), (333, 341, 318, 306), (335, 342, 320, 308), (414, 416, 321, 318), (369, 359, 323, 310), (350, 351, 322, 317), (347, 352, 325, 306), (333, 343, 327, 307), (335, 344, 326, 305), (352, 353, 332, 325), (344, 346, 329, 326), (343, 345, 331, 327), (332, 302, 334, 345), (330, 304, 336, 346), (309, 324, 359, 369), (309, 313, 340, 338), (415, 311, 337, 417), (413, 309, 338, 410), (311, 315, 339, 337), (307, 319, 341, 333), (305, 317, 342, 335), (306, 325, 343, 333), (308, 328, 344, 335), (328, 330, 346, 344), (325, 332, 345, 343), (329, 301, 348, 353), (302, 349, 365, 334), (306, 318, 350, 347), (318, 321, 351, 350), (305, 326, 352, 347), (326, 329, 353, 352), (348, 363, 349, 302), (349, 362, 370, 365), (358, 355, 371, 364), (330, 355, 358, 304), (365, 370, 368, 367), (364, 371, 361, 354), (328, 356, 355, 330), (308, 357, 356, 328), (334, 365, 367, 303), (363, 360, 362, 349), (310, 314, 366, 369), (301, 354, 363, 348), (354, 361, 360, 363), (304, 358, 364, 336), (291, 298, 372, 375), (290, 299, 373, 374), (287, 282, 379, 377), (298, 287, 377, 372), (299, 286, 376, 373), (283, 294, 380, 378), (286, 283, 378, 376), (293, 392, 572, 393), (282, 295, 381, 379), (398, 559, 546, 385), (285, 284, 399, 401), (281, 296, 394, 400), (578, 543, 396, 579), (297, 288, 402, 390), (317, 413, 410, 342), (292, 297, 390, 388), (288, 281, 400, 402), (394, 577, 576, 295), (296, 556, 577, 394), (572, 555, 554, 575), (289, 300, 391, 389), (300, 285, 401, 391), (403, 398, 385, 387), (342, 410, 412, 320), (284, 293, 393, 399), (581, 386, 409, 584), (568, 403, 387, 567), (569, 544, 404, 383), (544, 564, 557, 404), (533, 552, 550, 535), (568, 545, 398, 403), (584, 409, 397, 582), (380, 570, 556, 296), (567, 387, 384, 569), (317, 322, 411, 413), (583, 566, 386, 581), (532, 407, 551, 534), (387, 385, 406, 384), (341, 417, 414, 318), (310, 323, 416, 414), (319, 415, 417, 341), (490, 434, 442, 493), (432, 430, 440, 439), (438, 439, 488, 487), (444, 442, 431, 433), (439, 438, 437, 432), (443, 435, 486, 492), (433, 436, 443, 444), (435, 428, 441, 438), (443, 447, 428, 435), (488, 490, 494, 491), (438, 441, 426, 437), (436, 427, 447, 443), (424, 422, 460, 462), (422, 425, 463, 460), (423, 453, 469, 461), (452, 421, 459, 468), (446, 452, 468, 466), (420, 450, 467, 458), (445, 418, 457, 465), (425, 446, 466, 463), (429, 423, 461, 464), (453, 420, 458, 469), (421, 456, 470, 459), (450, 424, 462, 467), (447, 427, 445, 456), (436, 433, 429, 418), (440, 430, 424, 450), (428, 447, 456, 421), (437, 426, 446, 425), (442, 434, 420, 453), (426, 441, 452, 446), (433, 431, 423, 429), (427, 436, 418, 445), (434, 440, 450, 420), (431, 442, 453, 423), (432, 437, 425, 422), (441, 428, 421, 452), (430, 432, 422, 424), (459, 470, 484, 449), (458, 467, 478, 451), (465, 457, 455, 474), (464, 461, 419, 473), (469, 458, 451, 481), (470, 465, 474, 484), (466, 468, 480, 475), (467, 462, 471, 478), (457, 464, 473, 455), (468, 459, 449, 480), (462, 460, 448, 471), (463, 466, 475, 472), (456, 445, 465, 470), (418, 429, 464, 457), (479, 477, 476, 454), (448, 477, 478, 471), (477, 479, 451, 478), (483, 473, 419, 481), (477, 448, 472, 476), (483, 479, 454, 482), (473, 483, 482, 455), (454, 476, 480, 449), (482, 454, 449, 484), (479, 483, 481, 451), (476, 472, 475, 480), (455, 482, 484, 474), (461, 469, 481, 419), (460, 463, 472, 448), (487, 488, 491, 485), (490, 493, 496, 494), (486, 487, 485, 489), (493, 492, 495, 496), (496, 495, 489, 494), (494, 489, 485, 491), (435, 438, 487, 486), (444, 443, 492, 493), (442, 444, 493), (439, 440, 488), (488, 440, 434, 490), (492, 486, 489, 495), (504, 501, 499, 505), (594, 592, 501, 504), (502, 504, 505, 500), (591, 594, 504, 502), (593, 596, 514, 508), (503, 515, 511, 517), (518, 507, 515, 503), (519, 521, 512, 516), (506, 516, 520, 497), (501, 508, 518, 499), (500, 517, 509, 502), (499, 518, 503, 505), (505, 503, 517, 500), (592, 593, 508, 501), (498, 519, 516, 506), (591, 595, 519, 498), (507, 510, 528, 515), (521, 529, 524, 512), (596, 598, 527, 514), (514, 527, 510, 507), (516, 512, 522, 520), (517, 511, 513, 509), (595, 597, 521, 519), (508, 514, 507, 518), (599, 525, 527, 598), (600, 526, 525, 599), (527, 535, 531, 510), (523, 532, 534, 526), (515, 528, 523, 511), (511, 523, 526, 513), (512, 524, 530, 522), (597, 600, 529, 521), (535, 550, 538, 531), (531, 538, 549, 536), (525, 533, 535, 527), (526, 534, 533, 525), (510, 531, 536, 528), (528, 536, 532, 523), (564, 547, 541, 557), (559, 539, 542, 546), (536, 549, 407, 532), (546, 542, 537, 560), (565, 563, 539, 559), (534, 551, 552, 533), (558, 561, 573, 565), (406, 560, 564, 544), (384, 406, 544, 569), (385, 546, 560, 406), (580, 395, 566, 583), (560, 537, 547, 564), (545, 565, 559, 398), (382, 405, 545, 568), (381, 571, 392, 293), (382, 568, 567, 408), (582, 397, 543, 578), (408, 567, 569, 383), (295, 576, 571, 381), (405, 558, 565, 545), (540, 548, 574, 580), (577, 589, 553, 576), (565, 573, 562, 563), (576, 553, 590, 571), (392, 586, 555, 572), (539, 581, 584, 542), (563, 562, 548, 540), (537, 582, 578, 547), (540, 580, 583, 563), (563, 583, 581, 539), (547, 578, 579, 541), (393, 572, 575, 294), (542, 584, 582, 537), (556, 587, 589, 577), (570, 588, 587, 556), (575, 554, 588, 570), (580, 574, 585, 395), (571, 590, 586, 392), (506, 497, 592, 594), (498, 506, 594, 591), (520, 522, 596, 593), (497, 520, 593, 592), (502, 509, 595, 591), (522, 530, 598, 596), (509, 513, 597, 595), (524, 599, 598, 530), (529, 600, 599, 524), (513, 526, 600, 597), (195, 608, 605, 203), (203, 605, 607, 194), (217, 606, 603, 219), (221, 227, 601, 610), (219, 603, 601, 227), (199, 608, 604, 206), (206, 604, 602, 210), (194, 607, 606, 217), (226, 221, 610, 609), (210, 602, 609, 223)])
me_knightmesh.materials.append(mat_knightmat)
me_knightmesh.use_remesh_preserve_volume = False
me_knightmesh.use_remesh_preserve_attributes = False
me_knightmesh.use_mirror_vertex_groups = False
me_knightmesh.update()
me_sphere = bpy.data.meshes.new('Sphere')
me_sphere.from_pydata([(-0.1951, 0.0, 0.9808), (-0.3827, 0.0, 0.9239), (-0.5556, 0.0, 0.8315), (-0.7071, 0.0, 0.7071), (-0.8315, 0.0, 0.5556), (-0.9239, 0.0, 0.3827), (-0.9808, 0.0, 0.1951), (-1.0, 0.0, 7.55e-08), (-0.9808, 0.0, -0.1951), (-0.9239, 0.0, -0.3827), (-0.8315, 0.0, -0.5556), (-0.7071, 0.0, -0.7071), (-0.5556, 0.0, -0.8315), (-0.3827, 0.0, -0.9239), (-0.1951, 0.0, -0.9808), (-0.1913, 0.03806, 0.9808), (-0.3753, 0.07466, 0.9239), (-0.5449, 0.1084, 0.8315), (-0.6935, 0.1379, 0.7071), (-0.8155, 0.1622, 0.5556), (-0.9061, 0.1802, 0.3827), (-0.9619, 0.1913, 0.1951), (-0.9808, 0.1951, 7.55e-08), (-0.9619, 0.1913, -0.1951), (-0.9061, 0.1802, -0.3827), (-0.8155, 0.1622, -0.5556), (-0.6935, 0.1379, -0.7071), (-0.5449, 0.1084, -0.8315), (-0.3753, 0.07466, -0.9239), (-0.1913, 0.03806, -0.9808), (-0.1802, 0.07466, 0.9808), (-0.3536, 0.1464, 0.9239), (-0.5133, 0.2126, 0.8315), (-0.6533, 0.2706, 0.7071), (-0.7682, 0.3182, 0.5556), (-0.8536, 0.3536, 0.3827), (-0.9061, 0.3753, 0.1951), (-0.9239, 0.3827, 7.55e-08), (-0.9061, 0.3753, -0.1951), (-0.8536, 0.3536, -0.3827), (-0.7682, 0.3182, -0.5556), (-0.6533, 0.2706, -0.7071), (-0.5133, 0.2126, -0.8315), (-0.3536, 0.1464, -0.9239), (-0.1802, 0.07466, -0.9808), (-0.1622, 0.1084, 0.9808), (-0.3182, 0.2126, 0.9239), (-0.4619, 0.3087, 0.8315), (-0.5879, 0.3928, 0.7071), (-0.6913, 0.4619, 0.5556), (-0.7682, 0.5133, 0.3827), (-0.8155, 0.5449, 0.1951), (-0.8315, 0.5556, 7.55e-08), (-0.8155, 0.5449, -0.1951), (-0.7682, 0.5133, -0.3827), (-0.6913, 0.4619, -0.5556), (-0.5879, 0.3928, -0.7071), (-0.4619, 0.3087, -0.8315), (-0.3182, 0.2126, -0.9239), (-0.1622, 0.1084, -0.9808), (-0.1379, 0.1379, 0.9808), (-0.2706, 0.2706, 0.9239), (-0.3928, 0.3928, 0.8315), (-0.5, 0.5, 0.7071), (-0.5879, 0.5879, 0.5556), (-0.6533, 0.6533, 0.3827), (-0.6935, 0.6935, 0.1951), (-0.7071, 0.7071, 7.55e-08), (-0.6935, 0.6935, -0.1951), (-0.6533, 0.6533, -0.3827), (-0.5879, 0.5879, -0.5556), (-0.5, 0.5, -0.7071), (-0.3928, 0.3928, -0.8315), (-0.2706, 0.2706, -0.9239), (-0.1379, 0.1379, -0.9808), (-0.1084, 0.1622, 0.9808), (-0.2126, 0.3182, 0.9239), (-0.3087, 0.4619, 0.8315), (-0.3928, 0.5879, 0.7071), (-0.4619, 0.6913, 0.5556), (-0.5133, 0.7682, 0.3827), (-0.5449, 0.8155, 0.1951), (-0.5556, 0.8315, 7.55e-08), (-0.5449, 0.8155, -0.1951), (-0.5133, 0.7682, -0.3827), (-0.4619, 0.6913, -0.5556), (-0.3928, 0.5879, -0.7071), (-0.3087, 0.4619, -0.8315), (-0.2126, 0.3182, -0.9239), (-0.1084, 0.1622, -0.9808), (-0.07466, 0.1802, 0.9808), (-0.1464, 0.3536, 0.9239), (-0.2126, 0.5133, 0.8315), (-0.2706, 0.6533, 0.7071), (-0.3182, 0.7682, 0.5556), (-0.3536, 0.8536, 0.3827), (-0.3753, 0.9061, 0.1951), (-0.3827, 0.9239, 7.55e-08), (-0.3753, 0.9061, -0.1951), (-0.3536, 0.8536, -0.3827), (-0.3182, 0.7682, -0.5556), (-0.2706, 0.6533, -0.7071), (-0.2126, 0.5133, -0.8315), (-0.1464, 0.3536, -0.9239), (-0.07466, 0.1802, -0.9808), (-0.03806, 0.1913, 0.9808), (-0.07466, 0.3753, 0.9239), (-0.1084, 0.5449, 0.8315), (-0.1379, 0.6935, 0.7071), (-0.1622, 0.8155, 0.5556), (-0.1802, 0.9061, 0.3827), (-0.1913, 0.9619, 0.1951), (-0.1951, 0.9808, 7.55e-08), (-0.1913, 0.9619, -0.1951), (-0.1802, 0.9061, -0.3827), (-0.1622, 0.8155, -0.5556), (-0.1379, 0.6935, -0.7071), (-0.1084, 0.5449, -0.8315), (-0.07466, 0.3753, -0.9239), (-0.03806, 0.1913, -0.9808), (3.266e-07, 0.1951, 0.9808), (3.192e-07, 0.3827, 0.9239), (3.117e-07, 0.5556, 0.8315), (3.192e-07, 0.7071, 0.7071), (3.341e-07, 0.8315, 0.5556), (2.745e-07, 0.9239, 0.3827), (3.937e-07, 0.9808, 0.1951), (3.788e-07, 1.0, 7.55e-08), (3.937e-07, 0.9808, -0.1951), (2.298e-07, 0.9239, -0.3827), (3.341e-07, 0.8315, -0.5556), (3.192e-07, 0.7071, -0.7071), (3.415e-07, 0.5556, -0.8315), (3.043e-07, 0.3827, -0.9239), (3.08e-07, 0.1951, -0.9808), (0.03806, 0.1913, 0.9808), (0.07466, 0.3753, 0.9239), (0.1084, 0.5449, 0.8315), (0.138, 0.6935, 0.7071), (0.1622, 0.8155, 0.5556), (0.1802, 0.9061, 0.3827), (0.1913, 0.9619, 0.1951), (0.1951, 0.9808, 7.55e-08), (0.1913, 0.9619, -0.1951), (0.1802, 0.9061, -0.3827), (0.1622, 0.8155, -0.5556), (0.138, 0.6935, -0.7071), (0.1084, 0.5449, -0.8315), (0.07466, 0.3753, -0.9239), (0.03806, 0.1913, -0.9808), (0.07466, 0.1802, 0.9808), (0.1464, 0.3536, 0.9239), (0.2126, 0.5133, 0.8315), (0.2706, 0.6533, 0.7071), (0.3182, 0.7682, 0.5556), (0.3536, 0.8536, 0.3827), (0.3753, 0.9061, 0.1951), (0.3827, 0.9239, 7.55e-08), (0.3753, 0.9061, -0.1951), (0.3536, 0.8536, -0.3827), (0.3182, 0.7682, -0.5556), (0.2706, 0.6533, -0.7071), (0.2126, 0.5133, -0.8315), (0.1464, 0.3536, -0.9239), (0.07466, 0.1802, -0.9808), (0.1084, 0.1622, 0.9808), (0.2126, 0.3182, 0.9239), (0.3087, 0.4619, 0.8315), (0.3928, 0.5879, 0.7071), (0.4619, 0.6913, 0.5556), (0.5133, 0.7682, 0.3827), (0.5449, 0.8155, 0.1951), (0.5556, 0.8315, 7.55e-08), (0.5449, 0.8155, -0.1951), (0.5133, 0.7682, -0.3827), (0.4619, 0.6913, -0.5556), (0.3928, 0.5879, -0.7071), (0.3087, 0.4619, -0.8315), (0.2126, 0.3182, -0.9239), (0.1084, 0.1622, -0.9808), (0.138, 0.1379, 0.9808), (0.2706, 0.2706, 0.9239), (0.3928, 0.3928, 0.8315), (0.5, 0.5, 0.7071), (0.5879, 0.5879, 0.5556), (0.6533, 0.6533, 0.3827), (0.6935, 0.6935, 0.1951), (0.7071, 0.7071, 7.55e-08), (0.6935, 0.6935, -0.1951), (0.6533, 0.6533, -0.3827), (0.5879, 0.5879, -0.5556), (0.5, 0.5, -0.7071), (0.3928, 0.3928, -0.8315), (0.2706, 0.2706, -0.9239), (0.138, 0.1379, -0.9808), (0.1622, 0.1084, 0.9808), (0.3182, 0.2126, 0.9239), (0.4619, 0.3087, 0.8315), (0.5879, 0.3928, 0.7071), (0.6913, 0.4619, 0.5556), (0.7682, 0.5133, 0.3827), (0.8155, 0.5449, 0.1951), (0.8315, 0.5556, 7.55e-08), (0.8155, 0.5449, -0.1951), (0.7682, 0.5133, -0.3827), (0.6913, 0.4619, -0.5556), (0.5879, 0.3928, -0.7071), (0.4619, 0.3087, -0.8315), (0.3182, 0.2126, -0.9239), (0.1622, 0.1084, -0.9808), (0.1802, 0.07466, 0.9808), (0.3536, 0.1464, 0.9239), (0.5133, 0.2126, 0.8315), (0.6533, 0.2706, 0.7071), (0.7682, 0.3182, 0.5556), (0.8536, 0.3536, 0.3827), (0.9061, 0.3753, 0.1951), (0.9239, 0.3827, 7.55e-08), (0.9061, 0.3753, -0.1951), (0.8536, 0.3536, -0.3827), (0.7682, 0.3182, -0.5556), (0.6533, 0.2706, -0.7071), (0.5133, 0.2126, -0.8315), (0.3536, 0.1464, -0.9239), (0.1802, 0.07466, -0.9808), (0.1913, 0.03806, 0.9808), (0.3753, 0.07466, 0.9239), (0.5449, 0.1084, 0.8315), (0.6935, 0.1379, 0.7071), (0.8155, 0.1622, 0.5556), (0.9061, 0.1802, 0.3827), (0.9619, 0.1913, 0.1951), (0.9808, 0.1951, 7.55e-08), (0.9619, 0.1913, -0.1951), (0.9061, 0.1802, -0.3827), (0.8155, 0.1622, -0.5556), (0.6935, 0.1379, -0.7071), (0.5449, 0.1084, -0.8315), (0.3753, 0.07466, -0.9239), (0.1913, 0.03806, -0.9808), (0.1951, -7.212e-09, 0.9808), (0.3827, 4.122e-08, 0.9239), (0.5556, 2.632e-08, 0.8315), (0.7071, -2.584e-08, 0.7071), (0.8315, -8.544e-08, 0.5556), (0.9239, 6.357e-08, 0.3827), (0.9808, -8.544e-08, 0.1951), (1.0, -1.003e-07, 7.55e-08), (0.9808, -8.544e-08, -0.1951), (0.9239, 6.357e-08, -0.3827), (0.8315, -8.544e-08, -0.5556), (0.7071, -2.584e-08, -0.7071), (0.5556, -1.094e-08, -0.8315), (0.3827, 3.964e-09, -0.9239), (0.1951, 3.964e-09, -0.9808), (0.1913, -0.03806, 0.9808), (0.3753, -0.07466, 0.9239), (0.5449, -0.1084, 0.8315), (0.6935, -0.1379, 0.7071), (0.8155, -0.1622, 0.5556), (0.9061, -0.1802, 0.3827), (0.9619, -0.1913, 0.1951), (0.9808, -0.1951, 7.55e-08), (0.9619, -0.1913, -0.1951), (0.9061, -0.1802, -0.3827), (0.8155, -0.1622, -0.5556), (0.6935, -0.1379, -0.7071), (0.5449, -0.1084, -0.8315), (0.3753, -0.07466, -0.9239), (0.1913, -0.03806, -0.9808), (0.1802, -0.07466, 0.9808), (0.3536, -0.1464, 0.9239), (0.5133, -0.2126, 0.8315), (0.6533, -0.2706, 0.7071), (0.7682, -0.3182, 0.5556), (0.8536, -0.3536, 0.3827), (0.9061, -0.3753, 0.1951), (0.9239, -0.3827, 7.55e-08), (0.9061, -0.3753, -0.1951), (0.8536, -0.3536, -0.3827), (0.7682, -0.3182, -0.5556), (0.6533, -0.2706, -0.7071), (0.5133, -0.2126, -0.8315), (0.3536, -0.1464, -0.9239), (0.1802, -0.07466, -0.9808), (0.1622, -0.1084, 0.9808), (0.3182, -0.2126, 0.9239), (0.4619, -0.3087, 0.8315), (0.5879, -0.3928, 0.7071), (0.6913, -0.4619, 0.5556), (0.7682, -0.5133, 0.3827), (0.8155, -0.5449, 0.1951), (0.8315, -0.5556, 7.55e-08), (0.8155, -0.5449, -0.1951), (0.7682, -0.5133, -0.3827), (0.6913, -0.4619, -0.5556), (0.5879, -0.3928, -0.7071), (0.4619, -0.3087, -0.8315), (0.3182, -0.2126, -0.9239), (0.1622, -0.1084, -0.9808), (0.138, -0.1379, 0.9808), (0.2706, -0.2706, 0.9239), (0.3928, -0.3928, 0.8315), (0.5, -0.5, 0.7071), (0.5879, -0.5879, 0.5556), (0.6533, -0.6533, 0.3827), (0.6935, -0.6935, 0.1951), (0.7071, -0.7071, 7.55e-08), (0.6935, -0.6935, -0.1951), (0.6533, -0.6533, -0.3827), (0.5879, -0.5879, -0.5556), (0.5, -0.5, -0.7071), (0.3928, -0.3928, -0.8315), (0.2706, -0.2706, -0.9239), (0.1379, -0.1379, -0.9808), (0.1084, -0.1622, 0.9808), (0.2126, -0.3182, 0.9239), (0.3087, -0.4619, 0.8315), (0.3928, -0.5879, 0.7071), (0.4619, -0.6913, 0.5556), (0.5133, -0.7682, 0.3827), (0.5449, -0.8155, 0.1951), (0.5556, -0.8315, 7.55e-08), (0.5449, -0.8155, -0.1951), (0.5133, -0.7682, -0.3827), (0.4619, -0.6913, -0.5556), (0.3928, -0.5879, -0.7071), (0.3087, -0.4619, -0.8315), (0.2126, -0.3182, -0.9239), (0.1084, -0.1622, -0.9808), (3.258e-07, 0.0, -1.0), (0.07466, -0.1802, 0.9808), (0.1464, -0.3536, 0.9239), (0.2126, -0.5133, 0.8315), (0.2706, -0.6533, 0.7071), (0.3182, -0.7682, 0.5556), (0.3536, -0.8536, 0.3827), (0.3753, -0.9061, 0.1951), (0.3827, -0.9239, 7.55e-08), (0.3753, -0.9061, -0.1951), (0.3536, -0.8536, -0.3827), (0.3182, -0.7682, -0.5556), (0.2706, -0.6533, -0.7071), (0.2126, -0.5133, -0.8315), (0.1464, -0.3536, -0.9239), (0.07466, -0.1802, -0.9808), (0.03806, -0.1913, 0.9808), (0.07466, -0.3753, 0.9239), (0.1084, -0.5449, 0.8315), (0.1379, -0.6935, 0.7071), (0.1622, -0.8155, 0.5556), (0.1802, -0.9061, 0.3827), (0.1913, -0.9619, 0.1951), (0.1951, -0.9808, 7.55e-08), (0.1913, -0.9619, -0.1951), (0.1802, -0.9061, -0.3827), (0.1622, -0.8155, -0.5556), (0.1379, -0.6935, -0.7071), (0.1084, -0.5449, -0.8315), (0.07466, -0.3753, -0.9239), (0.03806, -0.1913, -0.9808), (3.117e-07, -0.1951, 0.9808), (2.819e-07, -0.3827, 0.9239), (2.819e-07, -0.5556, 0.8315), (1.851e-07, -0.7071, 0.7071), (1.404e-07, -0.8315, 0.5556), (3.192e-07, -0.9239, 0.3827), (9.567e-08, -0.9808, 0.1951), (1.404e-07, -1.0, 7.55e-08), (9.567e-08, -0.9808, -0.1951), (3.192e-07, -0.9239, -0.3827), (1.404e-07, -0.8315, -0.5556), (1.851e-07, -0.7071, -0.7071), (2.596e-07, -0.5556, -0.8315), (2.521e-07, -0.3827, -0.9239), (3.155e-07, -0.1951, -0.9808), (-0.03806, -0.1913, 0.9808), (-0.07466, -0.3753, 0.9239), (-0.1084, -0.5449, 0.8315), (-0.1379, -0.6935, 0.7071), (-0.1622, -0.8155, 0.5556), (-0.1802, -0.9061, 0.3827), (-0.1913, -0.9619, 0.1951), (-0.1951, -0.9808, 7.55e-08), (-0.1913, -0.9619, -0.1951), (-0.1802, -0.9061, -0.3827), (-0.1622, -0.8155, -0.5556), (-0.1379, -0.6935, -0.7071), (-0.1084, -0.5449, -0.8315), (-0.07466, -0.3753, -0.9239), (-0.03806, -0.1913, -0.9808), (-0.07466, -0.1802, 0.9808), (-0.1464, -0.3536, 0.9239), (-0.2126, -0.5133, 0.8315), (-0.2706, -0.6533, 0.7071), (-0.3182, -0.7682, 0.5556), (-0.3536, -0.8536, 0.3827), (-0.3753, -0.9061, 0.1951), (-0.3827, -0.9239, 7.55e-08), (-0.3753, -0.9061, -0.1951), (-0.3536, -0.8536, -0.3827), (-0.3182, -0.7682, -0.5556), (-0.2706, -0.6533, -0.7071), (-0.2126, -0.5133, -0.8315), (-0.1464, -0.3536, -0.9239), (-0.07466, -0.1802, -0.9808), (-0.1084, -0.1622, 0.9808), (-0.2126, -0.3182, 0.9239), (-0.3087, -0.4619, 0.8315), (-0.3928, -0.5879, 0.7071), (-0.4619, -0.6913, 0.5556), (-0.5133, -0.7682, 0.3827), (-0.5449, -0.8155, 0.1951), (-0.5556, -0.8315, 7.55e-08), (-0.5449, -0.8155, -0.1951), (-0.5133, -0.7682, -0.3827), (-0.4619, -0.6913, -0.5556), (-0.3928, -0.5879, -0.7071), (-0.3087, -0.4619, -0.8315), (-0.2126, -0.3182, -0.9239), (-0.1084, -0.1622, -0.9808), (-0.1379, -0.1379, 0.9808), (-0.2706, -0.2706, 0.9239), (-0.3928, -0.3928, 0.8315), (-0.5, -0.5, 0.7071), (-0.5879, -0.5879, 0.5556), (-0.6533, -0.6533, 0.3827), (-0.6935, -0.6935, 0.1951), (-0.7071, -0.7071, 7.55e-08), (-0.6935, -0.6935, -0.1951), (-0.6533, -0.6533, -0.3827), (-0.5879, -0.5879, -0.5556), (-0.5, -0.5, -0.7071), (-0.3928, -0.3928, -0.8315), (-0.2706, -0.2706, -0.9239), (-0.1379, -0.1379, -0.9808), (-0.1622, -0.1084, 0.9808), (-0.3182, -0.2126, 0.9239), (-0.4619, -0.3087, 0.8315), (-0.5879, -0.3928, 0.7071), (-0.6913, -0.4619, 0.5556), (-0.7682, -0.5133, 0.3827), (-0.8155, -0.5449, 0.1951), (-0.8315, -0.5556, 7.55e-08), (-0.8155, -0.5449, -0.1951), (-0.7682, -0.5133, -0.3827), (-0.6913, -0.4619, -0.5556), (-0.5879, -0.3928, -0.7071), (-0.4619, -0.3087, -0.8315), (-0.3182, -0.2126, -0.9239), (-0.1622, -0.1084, -0.9808), (2.48e-08, -1.247e-07, 1.0), (-0.1802, -0.07466, 0.9808), (-0.3536, -0.1464, 0.9239), (-0.5133, -0.2126, 0.8315), (-0.6533, -0.2706, 0.7071), (-0.7682, -0.3182, 0.5556), (-0.8536, -0.3536, 0.3827), (-0.9061, -0.3753, 0.1951), (-0.9239, -0.3827, 7.55e-08), (-0.9061, -0.3753, -0.1951), (-0.8536, -0.3536, -0.3827), (-0.7682, -0.3182, -0.5556), (-0.6533, -0.2706, -0.7071), (-0.5133, -0.2126, -0.8315), (-0.3536, -0.1464, -0.9239), (-0.1802, -0.07466, -0.9808), (-0.1913, -0.03806, 0.9808), (-0.3753, -0.07466, 0.9239), (-0.5449, -0.1084, 0.8315), (-0.6935, -0.1379, 0.7071), (-0.8155, -0.1622, 0.5556), (-0.9061, -0.1802, 0.3827), (-0.9619, -0.1913, 0.1951), (-0.9808, -0.1951, 7.55e-08), (-0.9619, -0.1913, -0.1951), (-0.9061, -0.1802, -0.3827), (-0.8155, -0.1622, -0.5556), (-0.6935, -0.1379, -0.7071), (-0.5449, -0.1084, -0.8315), (-0.3753, -0.07466, -0.9239), (-0.1913, -0.03806, -0.9808)], [], [(10, 9, 24, 25), (8, 7, 22, 23), (6, 5, 20, 21), (4, 3, 18, 19), (2, 1, 16, 17), (13, 12, 27, 28), (11, 10, 25, 26), (9, 8, 23, 24), (7, 6, 21, 22), (5, 4, 19, 20), (3, 2, 17, 18), (14, 13, 28, 29), (1, 0, 15, 16), (12, 11, 26, 27), (20, 19, 34, 35), (18, 17, 32, 33), (29, 28, 43, 44), (16, 15, 30, 31), (27, 26, 41, 42), (25, 24, 39, 40), (23, 22, 37, 38), (21, 20, 35, 36), (19, 18, 33, 34), (17, 16, 31, 32), (28, 27, 42, 43), (26, 25, 40, 41), (24, 23, 38, 39), (22, 21, 36, 37), (35, 34, 49, 50), (33, 32, 47, 48), (44, 43, 58, 59), (31, 30, 45, 46), (42, 41, 56, 57), (40, 39, 54, 55), (38, 37, 52, 53), (36, 35, 50, 51), (34, 33, 48, 49), (32, 31, 46, 47), (43, 42, 57, 58), (41, 40, 55, 56), (39, 38, 53, 54), (37, 36, 51, 52), (50, 49, 64, 65), (48, 47, 62, 63), (59, 58, 73, 74), (46, 45, 60, 61), (57, 56, 71, 72), (55, 54, 69, 70), (53, 52, 67, 68), (51, 50, 65, 66), (49, 48, 63, 64), (47, 46, 61, 62), (58, 57, 72, 73), (56, 55, 70, 71), (54, 53, 68, 69), (52, 51, 66, 67), (65, 64, 79, 80), (63, 62, 77, 78), (74, 73, 88, 89), (61, 60, 75, 76), (72, 71, 86, 87), (70, 69, 84, 85), (68, 67, 82, 83), (66, 65, 80, 81), (64, 63, 78, 79), (62, 61, 76, 77), (73, 72, 87, 88), (71, 70, 85, 86), (69, 68, 83, 84), (67, 66, 81, 82), (80, 79, 94, 95), (78, 77, 92, 93), (89, 88, 103, 104), (76, 75, 90, 91), (87, 86, 101, 102), (85, 84, 99, 100), (83, 82, 97, 98), (81, 80, 95, 96), (79, 78, 93, 94), (77, 76, 91, 92), (88, 87, 102, 103), (86, 85, 100, 101), (84, 83, 98, 99), (82, 81, 96, 97), (95, 94, 109, 110), (93, 92, 107, 108), (104, 103, 118, 119), (91, 90, 105, 106), (102, 101, 116, 117), (100, 99, 114, 115), (98, 97, 112, 113), (96, 95, 110, 111), (94, 93, 108, 109), (92, 91, 106, 107), (103, 102, 117, 118), (101, 100, 115, 116), (99, 98, 113, 114), (97, 96, 111, 112), (110, 109, 124, 125), (108, 107, 122, 123), (119, 118, 133, 134), (106, 105, 120, 121), (117, 116, 131, 132), (115, 114, 129, 130), (113, 112, 127, 128), (111, 110, 125, 126), (109, 108, 123, 124), (107, 106, 121, 122), (118, 117, 132, 133), (116, 115, 130, 131), (114, 113, 128, 129), (112, 111, 126, 127), (125, 124, 139, 140), (123, 122, 137, 138), (134, 133, 148, 149), (121, 120, 135, 136), (132, 131, 146, 147), (130, 129, 144, 145), (128, 127, 142, 143), (126, 125, 140, 141), (124, 123, 138, 139), (122, 121, 136, 137), (133, 132, 147, 148), (131, 130, 145, 146), (129, 128, 143, 144), (127, 126, 141, 142), (140, 139, 154, 155), (138, 137, 152, 153), (149, 148, 163, 164), (136, 135, 150, 151), (147, 146, 161, 162), (145, 144, 159, 160), (143, 142, 157, 158), (141, 140, 155, 156), (139, 138, 153, 154), (137, 136, 151, 152), (148, 147, 162, 163), (146, 145, 160, 161), (144, 143, 158, 159), (142, 141, 156, 157), (155, 154, 169, 170), (153, 152, 167, 168), (164, 163, 178, 179), (151, 150, 165, 166), (162, 161, 176, 177), (160, 159, 174, 175), (158, 157, 172, 173), (156, 155, 170, 171), (154, 153, 168, 169), (152, 151, 166, 167), (163, 162, 177, 178), (161, 160, 175, 176), (159, 158, 173, 174), (157, 156, 171, 172), (170, 169, 184, 185), (168, 167, 182, 183), (179, 178, 193, 194), (166, 165, 180, 181), (177, 176, 191, 192), (175, 174, 189, 190), (173, 172, 187, 188), (171, 170, 185, 186), (169, 168, 183, 184), (167, 166, 181, 182), (178, 177, 192, 193), (176, 175, 190, 191), (174, 173, 188, 189), (172, 171, 186, 187), (185, 184, 199, 200), (183, 182, 197, 198), (194, 193, 208, 209), (181, 180, 195, 196), (192, 191, 206, 207), (190, 189, 204, 205), (188, 187, 202, 203), (186, 185, 200, 201), (184, 183, 198, 199), (182, 181, 196, 197), (193, 192, 207, 208), (191, 190, 205, 206), (189, 188, 203, 204), (187, 186, 201, 202), (200, 199, 214, 215), (198, 197, 212, 213), (209, 208, 223, 224), (196, 195, 210, 211), (207, 206, 221, 222), (205, 204, 219, 220), (203, 202, 217, 218), (201, 200, 215, 216), (199, 198, 213, 214), (197, 196, 211, 212), (208, 207, 222, 223), (206, 205, 220, 221), (204, 203, 218, 219), (202, 201, 216, 217), (215, 214, 229, 230), (213, 212, 227, 228), (224, 223, 238, 239), (211, 210, 225, 226), (222, 221, 236, 237), (220, 219, 234, 235), (218, 217, 232, 233), (216, 215, 230, 231), (214, 213, 228, 229), (212, 211, 226, 227), (223, 222, 237, 238), (221, 220, 235, 236), (219, 218, 233, 234), (217, 216, 231, 232), (230, 229, 244, 245), (228, 227, 242, 243), (239, 238, 253, 254), (226, 225, 240, 241), (237, 236, 251, 252), (235, 234, 249, 250), (233, 232, 247, 248), (231, 230, 245, 246), (229, 228, 243, 244), (227, 226, 241, 242), (238, 237, 252, 253), (236, 235, 250, 251), (234, 233, 248, 249), (232, 231, 246, 247), (245, 244, 259, 260), (243, 242, 257, 258), (254, 253, 268, 269), (241, 240, 255, 256), (252, 251, 266, 267), (250, 249, 264, 265), (248, 247, 262, 263), (246, 245, 260, 261), (244, 243, 258, 259), (242, 241, 256, 257), (253, 252, 267, 268), (251, 250, 265, 266), (249, 248, 263, 264), (247, 246, 261, 262), (260, 259, 274, 275), (258, 257, 272, 273), (269, 268, 283, 284), (256, 255, 270, 271), (267, 266, 281, 282), (265, 264, 279, 280), (263, 262, 277, 278), (261, 260, 275, 276), (259, 258, 273, 274), (257, 256, 271, 272), (268, 267, 282, 283), (266, 265, 280, 281), (264, 263, 278, 279), (262, 261, 276, 277), (275, 274, 289, 290), (273, 272, 287, 288), (284, 283, 298, 299), (271, 270, 285, 286), (282, 281, 296, 297), (280, 279, 294, 295), (278, 277, 292, 293), (276, 275, 290, 291), (274, 273, 288, 289), (272, 271, 286, 287), (283, 282, 297, 298), (281, 280, 295, 296), (279, 278, 293, 294), (277, 276, 291, 292), (290, 289, 304, 305), (288, 287, 302, 303), (299, 298, 313, 314), (286, 285, 300, 301), (297, 296, 311, 312), (295, 294, 309, 310), (293, 292, 307, 308), (291, 290, 305, 306), (289, 288, 303, 304), (287, 286, 301, 302), (298, 297, 312, 313), (296, 295, 310, 311), (294, 293, 308, 309), (292, 291, 306, 307), (305, 304, 319, 320), (303, 302, 317, 318), (314, 313, 328, 329), (301, 300, 315, 316), (312, 311, 326, 327), (310, 309, 324, 325), (308, 307, 322, 323), (306, 305, 320, 321), (304, 303, 318, 319), (302, 301, 316, 317), (313, 312, 327, 328), (311, 310, 325, 326), (309, 308, 323, 324), (307, 306, 321, 322), (320, 319, 335, 336), (318, 317, 333, 334), (329, 328, 344, 345), (316, 315, 331, 332), (327, 326, 342, 343), (325, 324, 340, 341), (323, 322, 338, 339), (321, 320, 336, 337), (319, 318, 334, 335), (317, 316, 332, 333), (328, 327, 343, 344), (326, 325, 341, 342), (324, 323, 339, 340), (322, 321, 337, 338), (336, 335, 350, 351), (334, 333, 348, 349), (345, 344, 359, 360), (332, 331, 346, 347), (343, 342, 357, 358), (341, 340, 355, 356), (339, 338, 353, 354), (337, 336, 351, 352), (335, 334, 349, 350), (333, 332, 347, 348), (344, 343, 358, 359), (342, 341, 356, 357), (340, 339, 354, 355), (338, 337, 352, 353), (351, 350, 365, 366), (349, 348, 363, 364), (360, 359, 374, 375), (347, 346, 361, 362), (358, 357, 372, 373), (356, 355, 370, 371), (354, 353, 368, 369), (352, 351, 366, 367), (350, 349, 364, 365), (348, 347, 362, 363), (359, 358, 373, 374), (357, 356, 371, 372), (355, 354, 369, 370), (353, 352, 367, 368), (366, 365, 380, 381), (364, 363, 378, 379), (375, 374, 389, 390), (362, 361, 376, 377), (373, 372, 387, 388), (371, 370, 385, 386), (369, 368, 383, 384), (367, 366, 381, 382), (365, 364, 379, 380), (363, 362, 377, 378), (374, 373, 388, 389), (372, 371, 386, 387), (370, 369, 384, 385), (368, 367, 382, 383), (381, 380, 395, 396), (379, 378, 393, 394), (390, 389, 404, 405), (377, 376, 391, 392), (388, 387, 402, 403), (386, 385, 400, 401), (384, 383, 398, 399), (382, 381, 396, 397), (380, 379, 394, 395), (378, 377, 392, 393), (389, 388, 403, 404), (387, 386, 401, 402), (385, 384, 399, 400), (383, 382, 397, 398), (396, 395, 410, 411), (394, 393, 408, 409), (405, 404, 419, 420), (392, 391, 406, 407), (403, 402, 417, 418), (401, 400, 415, 416), (399, 398, 413, 414), (397, 396, 411, 412), (395, 394, 409, 410), (393, 392, 407, 408), (404, 403, 418, 419), (402, 401, 416, 417), (400, 399, 414, 415), (398, 397, 412, 413), (411, 410, 425, 426), (409, 408, 423, 424), (420, 419, 434, 435), (407, 406, 421, 422), (418, 417, 432, 433), (416, 415, 430, 431), (414, 413, 428, 429), (412, 411, 426, 427), (410, 409, 424, 425), (408, 407, 422, 423), (419, 418, 433, 434), (417, 416, 431, 432), (415, 414, 429, 430), (413, 412, 427, 428), (426, 425, 440, 441), (424, 423, 438, 439), (435, 434, 449, 450), (422, 421, 436, 437), (433, 432, 447, 448), (431, 430, 445, 446), (429, 428, 443, 444), (427, 426, 441, 442), (425, 424, 439, 440), (423, 422, 437, 438), (434, 433, 448, 449), (432, 431, 446, 447), (430, 429, 444, 445), (428, 427, 442, 443), (441, 440, 456, 457), (439, 438, 454, 455), (450, 449, 465, 466), (437, 436, 452, 453), (448, 447, 463, 464), (446, 445, 461, 462), (444, 443, 459, 460), (442, 441, 457, 458), (440, 439, 455, 456), (438, 437, 453, 454), (449, 448, 464, 465), (447, 446, 462, 463), (445, 444, 460, 461), (443, 442, 458, 459), (457, 456, 471, 472), (455, 454, 469, 470), (466, 465, 480, 481), (453, 452, 467, 468), (464, 463, 478, 479), (462, 461, 476, 477), (460, 459, 474, 475), (458, 457, 472, 473), (456, 455, 470, 471), (454, 453, 468, 469), (465, 464, 479, 480), (463, 462, 477, 478), (461, 460, 475, 476), (459, 458, 473, 474), (330, 14, 29), (0, 451, 15), (330, 29, 44), (15, 451, 30), (330, 44, 59), (30, 451, 45), (330, 59, 74), (45, 451, 60), (330, 74, 89), (60, 451, 75), (330, 89, 104), (75, 451, 90), (330, 104, 119), (90, 451, 105), (330, 119, 134), (105, 451, 120), (330, 134, 149), (120, 451, 135), (330, 149, 164), (135, 451, 150), (330, 164, 179), (150, 451, 165), (330, 179, 194), (165, 451, 180), (330, 194, 209), (180, 451, 195), (330, 209, 224), (195, 451, 210), (330, 224, 239), (210, 451, 225), (330, 239, 254), (225, 451, 240), (330, 254, 269), (240, 451, 255), (330, 269, 284), (255, 451, 270), (330, 284, 299), (270, 451, 285), (330, 299, 314), (285, 451, 300), (330, 314, 329), (300, 451, 315), (330, 329, 345), (315, 451, 331), (330, 345, 360), (331, 451, 346), (330, 360, 375), (346, 451, 361), (330, 375, 390), (361, 451, 376), (330, 390, 405), (376, 451, 391), (330, 405, 420), (391, 451, 406), (330, 420, 435), (406, 451, 421), (330, 435, 450), (421, 451, 436), (330, 450, 466), (436, 451, 452), (330, 466, 481), (452, 451, 467), (472, 471, 4, 5), (470, 469, 2, 3), (481, 480, 13, 14), (468, 467, 0, 1), (479, 478, 11, 12), (477, 476, 9, 10), (475, 474, 7, 8), (473, 472, 5, 6), (471, 470, 3, 4), (330, 481, 14), (469, 468, 1, 2), (480, 479, 12, 13), (467, 451, 0), (478, 477, 10, 11), (476, 475, 8, 9), (474, 473, 6, 7)])
me_sphere.materials.append(mat_spheremat)
me_sphere.use_remesh_preserve_volume = False
me_sphere.use_remesh_preserve_attributes = False
me_sphere.use_mirror_vertex_groups = False
me_sphere.update()
arm_armature = bpy.data.armatures.new('Armature')  # bones are not reproduced
arm_armature_001 = bpy.data.armatures.new('Armature.001')  # bones are not reproduced

# ---- objects
ob_plane_001 = bpy.data.objects.new('Plane.001', me_plane_001)
ob_armature = bpy.data.objects.new('Armature', arm_armature)
ob_knight = bpy.data.objects.new('Knight', me_knightmesh)
ob_lamp = bpy.data.objects.new('Lamp', light_lamp)
ob_camera = bpy.data.objects.new('Camera', cam_camera)
ob_armature_001 = bpy.data.objects.new('Armature.001', arm_armature_001)
ob_sphere = bpy.data.objects.new('Sphere', me_sphere)

# ---- transforms, parenting, visibility, modifiers, constraints
ob_plane_001.location = (0.0, 4.3, 0.0)
ob_plane_001.scale = (1.0, 0.1, 1.0)
ob_plane_001.lineart.crease_threshold = 0.0
_m = ob_plane_001.modifiers.new('Array', 'ARRAY')
_m.count = 20
_m.use_constant_offset = True
_m.constant_offset_displace = (0.0, -4.0, 0.0)
_m.use_relative_offset = False
_m.relative_offset_displace = (0.4, 0.0, 0.0)
ob_armature.location = (0.0, -3.972e-08, 0.0)
ob_armature.scale = (0.2718, 0.2718, 0.2718)
ob_armature.show_in_front = True
ob_armature.lineart.crease_threshold = 0.0
ob_knight.parent = ob_armature
ob_knight.matrix_parent_inverse = Matrix(((3.68, 0.0, 0.0, 0.0), (0.0, 3.68, 0.0, 1.462e-07), (0.0, 0.0, 3.68, 0.0), (0.0, 0.0, 0.0, 1.0)))
ob_knight.location = (0.0, 0.0, 0.5)
ob_knight.lineart.crease_threshold = 0.0
_vg = ob_knight.vertex_groups.new(name='Arm')
_vg.add([0, 1, 2, 3, 4, 5, 6, 7, 8, 9, 10, 11, 12, 13, 14, 15, 16, 17, 18, 19, 77, 78, 79, 80, 81, 82, 83, 84, 85, 86, 91, 92, 93, 94, 95, 96, 97, 101, 102, 103, 104, 247, 248, 249, 250, 261, 262, 263, 266, 267, 268, 276, 277, 278, 279, 280, 281, 282, 283, 284, 285, 286, 287, 288, 289, 290, 291, 292, 293, 294, 295, 296, 297, 298, 299, 300, 372, 373, 374, 375, 376, 377, 378, 379, 380, 381, 388, 389, 390, 391, 392, 393, 394, 399, 400, 401, 402, 553, 554, 555, 556, 570, 571, 572, 575, 576, 577, 586, 587, 588, 589, 590], 1.0, 'REPLACE')
_vg = ob_knight.vertex_groups.new(name='Torso')
_vg.add([20, 21, 22, 23, 24, 25, 26, 27, 28, 29, 30, 31, 32, 33, 34, 35, 36, 37, 38, 39, 40, 41, 42, 43, 44, 45, 46, 47, 48, 49, 50, 51, 52, 53, 54, 55, 56, 57, 58, 59, 60, 61, 62, 63, 64, 65, 66, 67, 68, 69, 70, 71, 72, 73, 74, 75, 76, 109, 110, 111, 112, 113, 114, 301, 302, 303, 304, 305, 306, 307, 308, 309, 310, 311, 312, 313, 314, 315, 316, 317, 318, 319, 320, 321, 322, 323, 324, 325, 326, 327, 328, 329, 330, 331, 332, 333, 334, 335, 336, 337, 338, 339, 340, 341, 342, 343, 344, 345, 346, 347, 348, 349, 350, 351, 352, 353, 354, 355, 356, 357, 358, 359, 360, 361, 362, 363, 364, 365, 366, 367, 368, 369, 370, 371, 410, 411, 412, 413, 414, 415, 416, 417], 1.0, 'REPLACE')
_vg = ob_knight.vertex_groups.new(name='Helmet')
_vg.add([87, 88, 89, 90, 98, 99, 100, 105, 106, 108, 234, 235, 236, 237, 238, 239, 240, 241, 242, 243, 251, 252, 253, 254, 255, 256, 257, 258, 259, 260, 264, 265, 269, 270, 271, 272, 273, 274, 275, 382, 383, 384, 385, 386, 387, 395, 396, 397, 398, 403, 404, 405, 406, 408, 409, 537, 539, 540, 541, 542, 543, 544, 545, 546, 547, 548, 557, 558, 559, 560, 561, 562, 563, 564, 565, 566, 567, 568, 569, 573, 574, 578, 579, 580, 581, 582, 583, 584, 585], 1.0, 'REPLACE')
_vg = ob_knight.vertex_groups.new(name='Shoulder')
_vg.add([115, 116, 117, 118, 119, 120, 121, 122, 123, 124, 125, 126, 127, 128, 129, 130, 131, 132, 133, 134, 135, 136, 137, 138, 139, 140, 141, 142, 143, 144, 145, 146, 147, 148, 149, 150, 151, 152, 153, 154, 155, 156, 157, 158, 159, 160, 161, 162, 163, 164, 165, 166, 167, 168, 169, 170, 171, 172, 173, 174, 175, 176, 177, 178, 179, 180, 181, 182, 183, 184, 185, 186, 187, 188, 189, 190, 191, 192, 193, 418, 419, 420, 421, 422, 423, 424, 425, 426, 427, 428, 429, 430, 431, 432, 433, 434, 435, 436, 437, 438, 439, 440, 441, 442, 443, 444, 445, 446, 447, 448, 449, 450, 451, 452, 453, 454, 455, 456, 457, 458, 459, 460, 461, 462, 463, 464, 465, 466, 467, 468, 469, 470, 471, 472, 473, 474, 475, 476, 477, 478, 479, 480, 481, 482, 483, 484, 485, 486, 487, 488, 489, 490, 491, 492, 493, 494, 495, 496], 1.0, 'REPLACE')
_vg = ob_knight.vertex_groups.new(name='Foot')
_vg.add([107, 194, 195, 196, 197, 198, 199, 200, 201, 202, 203, 204, 205, 206, 207, 208, 209, 210, 211, 212, 213, 214, 215, 216, 217, 218, 219, 220, 221, 222, 223, 224, 225, 226, 227, 228, 229, 230, 231, 232, 233, 244, 245, 246, 407, 497, 498, 499, 500, 501, 502, 503, 504, 505, 506, 507, 508, 509, 510, 511, 512, 513, 514, 515, 516, 517, 518, 519, 520, 521, 522, 523, 524, 525, 526, 527, 528, 529, 530, 531, 532, 533, 534, 535, 536, 538, 549, 550, 551, 552, 591, 592, 593, 594, 595, 596, 597, 598, 599, 600, 601, 602, 603, 604, 605, 606, 607, 608, 609, 610], 1.0, 'REPLACE')
_vg = ob_knight.vertex_groups.new(name='Root')
_vg = ob_knight.vertex_groups.new(name='Spine.Lower')
for _i, _w in zip([20, 21, 22, 23, 24, 25, 26, 29, 30, 31, 32, 33, 34, 35, 36, 37, 38, 39, 40, 41, 42, 43, 44, 45, 46, 49, 50, 51, 52, 53, 54, 55, 56, 57, 58, 59, 60, 61, 62, 63, 64, 65, 67, 68, 69, 70, 71, 72, 75, 76, 109, 110, 111, 112, 113, 114, 301, 302, 303, 304, 305, 306, 307, 308, 309, 310, 311, 312, 317, 318, 319, 320, 321, 322, 323, 324, 325, 326, 327, 328, 329, 330, 331, 332, 333, 334, 335, 336, 337, 338, 341, 342, 343, 344, 345, 346, 347, 348, 349, 350, 351, 352, 353, 354, 355, 356, 357, 358, 360, 361, 362, 363, 364, 365, 367, 368, 370, 371, 410, 411, 412, 413, 414, 415, 416, 417], [0.07553, 0.06783, 0.07889, 0.01904, 0.004335, 0.01136, 0.0546, 0.1258, 0.325, 0.2669, 0.1351, 0.06437, 0.02505, 0.08931, 0.08401, 0.1085, 0.08049, 0.08249, 0.07651, 0.1201, 0.06211, 0.08175, 0.07808, 0.06198, 0.006614, 0.6273, 0.0741, 0.1131, 0.09658, 0.07419, 0.08283, 0.003915, 0.072, 0.06749, 0.3478, 0.3068, 0.08225, 0.07805, 0.07477, 0.08196, 0.1133, 0.07864, 0.06787, 0.07171, 0.06481, 0.07144, 0.0773, 0.06228, 0.06267, 0.07588, 0.03959, 0.0864, 0.06662, 0.1296, 0.1445, 0.1876, 0.07553, 0.06783, 0.05032, 0.07889, 0.01904, 0.004335, 0.748, 0.2283, 0.01136, 0.0546, 0.07153, 0.003904, 0.1258, 0.325, 0.8002, 0.06563, 0.2669, 0.1351, 0.06437, 0.02505, 0.08931, 0.08401, 0.1441, 0.1085, 0.08049, 0.08249, 0.06329, 0.07651, 0.1201, 0.06211, 0.08175, 0.07808, 0.06198, 0.006614, 0.6273, 0.0741, 0.1131, 0.09658, 0.07419, 0.08283, 0.003915, 0.072, 0.06749, 0.3478, 0.3068, 0.08225, 0.07805, 0.07477, 0.08196, 0.1133, 0.226, 0.07864, 0.06787, 0.07171, 0.06481, 0.07144, 0.0773, 0.06228, 0.05211, 0.05847, 0.06267, 0.07588, 0.03959, 0.0864, 0.02644, 0.06662, 0.1296, 0.2459, 0.1445, 0.1876]): _vg.add([_i], _w, 'REPLACE')
_vg = ob_knight.vertex_groups.new(name='Spine.Upper')
for _i, _w in zip([23, 25, 26, 27, 28, 29, 30, 31, 32, 33, 34, 43, 45, 46, 47, 48, 49, 50, 58, 59, 66, 74, 109, 110, 111, 112, 113, 114, 116, 120, 158, 170, 305, 308, 309, 310, 311, 312, 313, 314, 315, 316, 317, 318, 319, 320, 321, 322, 323, 324, 335, 337, 338, 339, 340, 341, 342, 350, 351, 357, 359, 366, 369, 410, 411, 412, 413, 414, 415, 416, 417, 419, 423, 461, 473], [0.01581, 0.1259, 0.1884, 0.06128, 0.02217, 0.4588, 0.4223, 0.4176, 0.4028, 0.2, 0.1474, 0.04134, 0.2509, 0.1483, 0.05239, 0.102, 0.2102, 0.4992, 0.2646, 0.3111, 0.003084, 0.06628, 0.2493, 0.2896, 0.2487, 0.393, 0.3833, 0.5442, 0.04102, 0.006224, 0.006323, 0.003688, 0.01581, 0.02269, 0.1259, 0.1884, 0.601, 0.2526, 0.06128, 0.02217, 0.1223, 0.1766, 0.4588, 0.4223, 0.1408, 0.4975, 0.4176, 0.4028, 0.2, 0.1474, 0.04134, 0.2509, 0.1483, 0.05239, 0.102, 0.2102, 0.4992, 0.2646, 0.3111, 0.02172, 0.003084, 0.6953, 0.06628, 0.2493, 0.2896, 0.4095, 0.2487, 0.393, 0.6469, 0.3833, 0.5442, 0.04102, 0.006224, 0.006323, 0.003688]): _vg.add([_i], _w, 'REPLACE')
_vg = ob_knight.vertex_groups.new(name='Neck')
for _i, _w in zip([8, 11, 26, 27, 28, 45, 46, 47, 48, 73, 74, 79, 80, 87, 88, 89, 90, 98, 99, 100, 105, 106, 108, 116, 117, 120, 121, 127, 128, 131, 137, 139, 147, 148, 150, 155, 158, 159, 164, 166, 168, 170, 175, 178, 234, 235, 236, 237, 238, 239, 240, 241, 242, 243, 251, 252, 253, 254, 255, 256, 257, 258, 259, 260, 264, 265, 269, 270, 271, 272, 273, 274, 275, 289, 290, 291, 292, 310, 311, 312, 313, 314, 315, 316, 323, 337, 338, 339, 340, 366, 369, 374, 375, 382, 383, 384, 385, 386, 387, 388, 389, 395, 396, 397, 398, 403, 404, 405, 406, 408, 409, 415, 419, 420, 422, 423, 424, 430, 431, 432, 434, 439, 440, 442, 448, 450, 451, 453, 458, 460, 461, 462, 467, 469, 471, 473, 477, 478, 479, 481, 488, 490, 493, 537, 539, 540, 541, 542, 543, 544, 545, 546, 547, 548, 557, 558, 559, 560, 561, 562, 563, 564, 565, 566, 567, 568, 569, 573, 574, 578, 579, 580, 581, 582, 583, 584, 585], [0.0, 0.0, 0.006025, 0.0, 0.0, 0.0, 0.0, 0.0, 0.0, 0.0, 0.0, 0.0, 0.0, 0.0, 0.0, 0.0, 0.0, 0.0, 0.0, 0.0, 0.0, 0.0, 0.0, 0.04102, 0.0, 0.0, 0.0, 0.0, 0.0, 0.0, 0.0, 0.0, 0.0, 0.0, 0.0, 0.0, 0.0, 0.0, 0.0, 0.0, 0.0, 0.003688, 0.0, 0.0, 0.0, 0.0, 0.0, 0.0, 0.0, 0.0, 0.0, 0.0, 0.0, 0.0, 0.0, 0.0, 0.0, 0.0, 0.0, 0.0, 0.0, 0.0, 0.0, 0.0, 0.0, 0.0, 0.0, 0.0, 0.0, 0.0, 0.0, 0.0, 0.0, 0.0, 0.0, 0.0, 0.0, 0.0, 0.0, 0.0, 0.0, 0.0, 0.0, 0.0, 0.0, 0.0, 0.0, 0.0, 0.0, 0.0, 0.0, 0.0, 0.0, 0.0, 0.0, 0.0, 0.0, 0.0, 0.0, 0.0, 0.0, 0.0, 0.0, 0.0, 0.0, 0.0, 0.0, 0.0, 0.0, 0.0, 0.0, 0.008313, 0.04102, 0.0, 0.0, 0.0, 0.0, 0.0, 0.0, 0.0, 0.0, 0.0, 0.0, 0.0, 0.0, 0.0, 0.0, 0.0, 0.0, 0.0, 0.0, 0.0, 0.0, 0.0, 0.0, 0.003688, 0.0, 0.0, 0.0, 0.0, 0.0, 0.0, 0.0, 0.0, 0.0, 0.0, 0.03883, 0.0, 0.0, 0.0, 0.0, 0.0, 0.0, 0.0, 0.0, 0.0, 0.0, 0.0, 0.0, 0.0, 0.0, 0.0, 0.0, 0.0, 0.0, 0.0, 0.0, 0.0, 0.0, 0.0, 0.0, 0.0, 0.0, 0.0, 0.0, 0.0, 0.0]): _vg.add([_i], _w, 'REPLACE')
_vg = ob_knight.vertex_groups.new(name='Head')
for _i, _w in zip([27, 73, 87, 88, 89, 90, 98, 99, 100, 105, 106, 108, 139, 182, 234, 235, 236, 237, 238, 239, 240, 241, 242, 243, 251, 252, 253, 254, 255, 256, 257, 258, 259, 260, 264, 265, 269, 270, 271, 272, 273, 274, 275, 314, 315, 339, 382, 383, 384, 385, 386, 387, 395, 396, 397, 398, 403, 404, 405, 406, 408, 409, 537, 539, 540, 541, 542, 543, 544, 545, 546, 547, 548, 557, 558, 559, 560, 561, 562, 563, 564, 565, 566, 567, 568, 569, 573, 574, 578, 579, 580, 581, 582, 583, 584, 585], [0.02422, 0.1803, 1.0, 1.0, 1.0, 1.0, 1.0, 1.0, 1.0, 1.0, 1.0, 1.0, 0.00146, 0.02087, 1.0, 1.0, 1.0, 1.0, 1.0, 1.0, 1.0, 1.0, 1.0, 1.0, 1.0, 1.0, 1.0, 1.0, 1.0, 1.0, 1.0, 1.0, 1.0, 1.0, 1.0, 1.0, 1.0, 1.0, 1.0, 1.0, 1.0, 1.0, 1.0, 0.09555, 0.06784, 0.006564, 1.0, 1.0, 1.0, 1.0, 1.0, 1.0, 1.0, 1.0, 1.0, 1.0, 1.0, 1.0, 1.0, 1.0, 1.0, 1.0, 1.0, 1.0, 1.0, 1.0, 1.0, 1.0, 1.0, 1.0, 1.0, 1.0, 1.0, 1.0, 1.0, 1.0, 1.0, 1.0, 1.0, 1.0, 1.0, 1.0, 1.0, 1.0, 1.0, 1.0, 1.0, 1.0, 1.0, 1.0, 1.0, 1.0, 1.0, 1.0, 1.0, 1.0]): _vg.add([_i], _w, 'REPLACE')
_vg = ob_knight.vertex_groups.new(name='Shoulder.R')
for _i, _w in zip([0, 1, 2, 3, 4, 5, 6, 7, 8, 9, 10, 11, 12, 13, 14, 15, 16, 17, 18, 19, 77, 78, 79, 80, 81, 82, 83, 84, 85, 86, 91, 92, 93, 94, 95, 96, 97, 101, 102, 103, 104, 115, 116, 117, 118, 119, 120, 121, 122, 123, 124, 125, 126, 127, 128, 129, 130, 131, 132, 133, 134, 135, 136, 137, 138, 139, 140, 141, 142, 143, 144, 145, 146, 147, 148, 149, 150, 151, 152, 153, 154, 155, 156, 157, 158, 159, 160, 161, 162, 163, 164, 165, 166, 167, 168, 169, 170, 171, 172, 173, 174, 175, 176, 177, 178, 179, 180, 181, 182, 183, 184, 185, 186, 187, 188, 189, 190, 191, 192, 193, 247, 248, 249, 250, 261, 262, 263, 266, 267, 268, 276, 277, 278, 279, 280, 281, 282, 283, 284, 285, 286, 287, 288, 289, 290, 291, 292, 297, 298, 299, 300, 372, 373, 374, 375, 376, 377, 378, 379, 388, 389, 390, 391, 399, 400, 401, 402, 418, 419, 420, 421, 422, 423, 424, 425, 426, 427, 428, 429, 430, 431, 432, 433, 434, 435, 436, 437, 438, 439, 440, 441, 442, 443, 444, 445, 446, 447, 448, 449, 450, 451, 452, 453, 454, 455, 456, 457, 458, 459, 460, 461, 462, 463, 464, 465, 466, 467, 468, 469, 470, 471, 472, 473, 474, 475, 476, 477, 478, 479, 480, 481, 482, 483, 484, 485, 486, 487, 488, 489, 490, 491, 492, 493, 494, 495, 496], [0.0, 0.0, 0.0, 0.0, 0.0, 0.0, 0.0, 0.0, 0.0, 0.0, 0.0, 0.0, 0.0, 0.0, 0.0, 0.0, 0.0, 0.0, 0.0, 0.0, 0.0, 0.0, 0.0, 0.0, 0.0, 0.0, 0.0, 0.0, 0.0, 0.0, 0.0, 0.0, 0.0, 0.0, 0.0, 0.0, 0.0, 0.0, 0.0, 0.0, 0.0, 0.0, 0.0, 0.0, 0.0, 0.0, 0.0, 0.0, 0.0, 0.0, 0.0, 0.0, 0.0, 0.0, 0.0, 0.0, 0.0, 0.0, 0.0, 0.0, 0.0, 0.0, 0.0, 0.0, 0.0, 0.0, 0.0, 0.0, 0.0, 0.0, 0.0, 0.0, 0.0, 0.0, 0.0, 0.0, 0.0, 0.0, 0.0, 0.0, 0.0, 0.0, 0.0, 0.0, 0.0, 0.0, 0.0, 0.0, 0.0, 0.0, 0.0, 0.0, 0.0, 0.0, 0.0, 0.0, 0.0, 0.0, 0.0, 0.0, 0.0, 0.0, 0.0, 0.0, 0.0, 0.0, 0.0, 0.0, 0.0, 0.0, 0.0, 0.0, 0.0, 0.0, 0.0, 0.0, 0.0, 0.0, 0.0, 0.0, 0.0, 0.0, 0.0, 0.0, 0.0, 0.0, 0.0, 0.0, 0.0, 0.0, 0.0, 0.0, 0.0, 0.0, 0.0, 0.0, 0.0, 0.0, 0.0, 0.0, 0.0, 0.0, 0.0, 0.0, 0.0, 0.0, 0.0, 0.0, 0.0, 0.0, 0.0, 0.0, 0.0, 0.0, 0.0, 0.0, 0.0, 0.0, 0.0, 0.0, 0.0, 0.0, 0.0, 0.0, 0.0, 0.0, 0.0, 0.0, 0.0, 0.0, 0.0, 0.0, 0.0, 0.0, 0.0, 0.0, 0.0, 0.0, 0.0, 0.0, 0.0, 0.0, 0.0, 0.0, 0.0, 0.0, 0.0, 0.0, 0.0, 0.0, 0.0, 0.0, 0.0, 0.0, 0.0, 0.0, 0.0, 0.0, 0.0, 0.0, 0.0, 0.0, 0.0, 0.0, 0.0, 0.0, 0.0, 0.0, 0.0, 0.0, 0.0, 0.0, 0.0, 0.0, 0.0, 0.0, 0.0, 0.0, 0.0, 0.0, 0.0, 0.0, 0.0, 0.0, 0.0, 0.0, 0.0, 0.0, 0.0, 0.0, 0.0, 0.0, 0.0, 0.0, 0.0, 0.0, 0.0, 0.0, 0.0, 0.0, 0.0, 0.0, 0.0, 0.0, 0.0, 0.0]): _vg.add([_i], _w, 'REPLACE')
_vg = ob_knight.vertex_groups.new(name='Arm.Upper.R')
_vg.add([4, 5, 6, 7, 8, 9, 10, 11, 16, 17, 18, 19, 77, 78, 79, 80, 81, 82, 91, 92, 93, 94, 103, 104, 115, 116, 117, 118, 119, 120, 121, 122, 123, 124, 125, 126, 127, 128, 129, 130, 131, 132, 133, 134, 135, 136, 137, 138, 139, 140, 141, 142, 143, 144, 145, 146, 147, 148, 149, 150, 151, 152, 153, 154, 155, 156, 157, 158, 159, 160, 161, 162, 163, 164, 165, 166, 167, 168, 169, 170, 171, 172, 173, 174, 175, 176, 177, 178, 179, 180, 181, 182, 183, 184, 185, 186, 187, 188, 189, 190, 191, 192, 193], 1.0, 'REPLACE')
_vg = ob_knight.vertex_groups.new(name='Arm.Lower.R')
for _i, _w in zip([0, 1, 2, 3, 4, 5, 6, 7, 8, 9, 10, 11, 12, 13, 14, 15, 16, 17, 18, 19, 77, 78, 79, 80, 81, 82, 83, 84, 85, 86, 91, 92, 93, 94, 95, 96, 97, 101, 102, 103, 104, 115, 116, 117, 118, 119, 120, 121, 122, 123, 124, 125, 126, 127, 128, 129, 130, 131, 132, 133, 134, 135, 136, 137, 138, 139, 140, 141, 142, 143, 144, 145, 146, 147, 148, 149, 150, 151, 152, 153, 154, 155, 156, 157, 158, 159, 160, 161, 162, 163, 164, 165, 166, 167, 168, 169, 170, 171, 172, 173, 174, 175, 176, 177, 178, 179, 180, 181, 183, 184, 185, 187, 189, 190, 192, 247, 248, 249, 250, 261, 262, 263, 266, 267, 268, 276, 277, 278, 279, 280], [1.0, 1.0, 1.0, 1.0, 1.0, 1.0, 1.0, 1.0, 0.0, 0.0, 0.0, 0.0, 1.0, 1.0, 1.0, 1.0, 0.0, 0.0, 0.0, 0.0, 0.0, 0.0, 0.0, 0.0, 1.0, 1.0, 1.0, 1.0, 1.0, 1.0, 0.0, 0.0, 0.0, 0.0, 1.0, 1.0, 1.0, 1.0, 1.0, 1.0, 1.0, 0.0, 0.0, 0.0, 0.0, 0.0, 0.0, 0.0, 0.0, 0.0, 0.0, 0.0, 0.0, 0.0, 0.0, 0.0, 0.0, 0.0, 0.0, 0.0, 0.0, 0.0, 0.0, 0.0, 0.0, 0.0, 0.0, 0.0, 0.0, 0.0, 0.0, 0.0, 0.0, 0.0, 0.0, 0.0, 0.0, 0.0, 0.0, 0.0, 0.0, 0.0, 0.0, 0.0, 0.0, 0.0, 0.0, 0.0, 0.0, 0.0, 0.0, 0.0, 0.0, 0.0, 0.0, 0.0, 0.0, 0.0, 0.0, 0.0, 0.0, 0.0, 0.0, 0.0, 0.0, 0.0, 0.0, 0.0, 0.0, 0.0, 0.0, 0.0, 0.0, 0.0, 0.0, 1.0, 1.0, 1.0, 1.0, 1.0, 1.0, 1.0, 1.0, 1.0, 1.0, 1.0, 1.0, 1.0, 1.0, 1.0]): _vg.add([_i], _w, 'REPLACE')
_vg = ob_knight.vertex_groups.new(name='Shoulder.L')
_vg = ob_knight.vertex_groups.new(name='Arm.Upper.L')
_vg.add([285, 286, 287, 288, 289, 290, 291, 292, 297, 298, 299, 300, 372, 373, 374, 375, 376, 377, 388, 389, 390, 391, 401, 402, 418, 419, 420, 421, 422, 423, 424, 425, 426, 427, 428, 429, 430, 431, 432, 433, 434, 435, 436, 437, 438, 439, 440, 441, 442, 443, 444, 445, 446, 447, 448, 449, 450, 451, 452, 453, 454, 455, 456, 457, 458, 459, 460, 461, 462, 463, 464, 465, 466, 467, 468, 469, 470, 471, 472, 473, 474, 475, 476, 477, 478, 479, 480, 481, 482, 483, 484, 485, 486, 487, 488, 489, 490, 491, 492, 493, 494, 495, 496], 1.0, 'REPLACE')
_vg = ob_knight.vertex_groups.new(name='Arm.Lower.L')
_vg.add([281, 282, 283, 284, 285, 286, 287, 288, 293, 294, 295, 296, 376, 377, 378, 379, 380, 381, 392, 393, 394, 399, 400, 401, 402, 553, 554, 555, 556, 570, 571, 572, 575, 576, 577, 586, 587, 588, 589, 590], 1.0, 'REPLACE')
_vg = ob_knight.vertex_groups.new(name='Hip.R')
_vg = ob_knight.vertex_groups.new(name='Leg.Upper.R')
for _i, _w in zip([35, 36, 37, 38, 39, 40, 51, 52, 53, 54, 60, 61, 63, 64, 67, 68, 69, 75, 76, 107, 228, 229, 230, 231, 232, 233, 245, 246, 301, 302, 305, 306, 325, 326, 327, 328, 329, 330, 331, 332, 333, 334, 335, 336, 343, 344, 345, 346, 347, 348, 349, 352, 353, 354, 355, 356, 360, 361, 362, 363, 364, 365, 368, 370, 371, 407, 507, 511, 513, 517, 518, 523, 525, 526, 528, 529, 531, 532, 533, 534, 535, 536, 549, 551, 552], [1.0, 0.9666, 0.07624, 1.0, 0.4801, 0.9291, 1.0, 0.268, 0.667, 0.588, 1.0, 1.0, 0.5281, 0.4024, 0.7349, 0.598, 0.9639, 0.7733, 0.5882, 0.1315, 0.9989, 0.9958, 0.9948, 0.988, 1.0, 0.9647, 0.04627, 0.2949, 0.0, 0.0, 0.0, 0.0, 0.0, 0.0, 0.7783, 0.09288, 0.0, 0.0, 0.1686, 0.0, 0.0, 0.0, 0.0, 0.0, 0.0, 0.0, 0.0, 0.0, 0.0, 0.0, 0.0, 0.0, 0.0, 0.0, 0.0, 0.2024, 0.0, 0.0, 0.0, 0.0, 0.0, 0.0, 0.152, 0.0, 0.0, 0.0, 0.0, 0.0, 0.0, 0.0, 0.0, 0.0, 0.0, 0.0, 0.0, 0.0, 0.0, 0.0, 0.0, 0.0, 0.0, 0.0, 0.0, 0.0, 0.0]): _vg.add([_i], _w, 'REPLACE')
_vg = ob_knight.vertex_groups.new(name='Leg.Lower.R')
for _i, _w in zip([20, 21, 22, 42, 44, 56, 57, 61, 62, 65, 67, 68, 70, 71, 72, 194, 195, 196, 197, 198, 199, 200, 201, 202, 203, 204, 205, 206, 207, 208, 209, 210, 211, 212, 213, 214, 215, 216, 217, 218, 219, 220, 221, 222, 223, 224, 225, 226, 227, 303, 334, 365, 367, 368, 499, 507, 518, 601, 602, 603, 604, 605, 606, 607, 608, 609, 610], [0.4694, 0.9232, 0.4034, 0.5451, 0.359, 0.7451, 0.7931, 0.007077, 0.3687, 0.3808, 0.001676, 0.05683, 0.6949, 0.3834, 0.6483, 0.0, 0.0, 1.0, 1.0, 1.0, 1.0, 1.0, 1.0, 1.0, 0.0, 1.0, 1.0, 1.0, 1.0, 1.0, 0.0, 1.0, 1.0, 1.0, 0.0, 1.0, 1.0, 0.0, 0.0, 0.0, 0.0, 1.0, 0.0, 1.0, 1.0, 1.0, 1.0, 0.0, 0.0, 0.4039, 0.1044, 0.01518, 0.3999, 0.07935, 0.0, 0.0, 0.0, 1.0, 1.0, 1.0, 1.0, 1.0, 1.0, 1.0, 1.0, 1.0, 1.0]): _vg.add([_i], _w, 'REPLACE')
_vg = ob_knight.vertex_groups.new(name='Foot.Back.R')
for _i, _w in zip([196, 197, 200, 202, 204, 208, 212, 214, 215, 220, 225], [1.0, 0.9537, 1.0, 1.0, 1.0, 1.0, 1.0, 1.0, 1.0, 0.03382, 0.03198]): _vg.add([_i], _w, 'REPLACE')
_vg = ob_knight.vertex_groups.new(name='Foot.Front.R')
for _i, _w in zip([194, 195, 196, 198, 203, 205, 209, 211, 213, 215, 216, 217, 218, 219, 221, 226, 227, 601, 602, 603, 604, 605, 606, 607, 608, 609, 610], [0.0, 0.0, 0.02961, 0.1885, 0.0, 0.0957, 0.0, 0.0009547, 0.0, 0.001616, 0.0, 0.0, 0.0, 0.0, 0.0, 0.0, 0.0, 0.8597, 1.0, 1.0, 1.0, 1.0, 1.0, 1.0, 1.0, 1.0, 1.0]): _vg.add([_i], _w, 'REPLACE')
_vg = ob_knight.vertex_groups.new(name='Foot.Toes.R')
for _i, _w in zip([194, 195, 203, 209, 213, 216, 217, 218, 219, 221, 226, 227, 605], [1.0, 1.0, 1.0, 1.0, 1.0, 1.0, 1.0, 1.0, 1.0, 1.0, 1.0, 1.0, 0.000362]): _vg.add([_i], _w, 'REPLACE')
_vg = ob_knight.vertex_groups.new(name='Hip.L')
_vg = ob_knight.vertex_groups.new(name='Leg.Upper.L')
for _i, _w in zip([204, 215, 244, 301, 302, 303, 304, 325, 326, 327, 328, 329, 330, 331, 332, 334, 336, 343, 344, 345, 346, 348, 349, 352, 353, 355, 356, 358, 360, 361, 362, 363, 364, 365, 367, 368, 370, 371, 407, 531, 532, 533, 534, 535, 536, 538, 549, 550, 551, 552], [0.0, 0.0, 0.09508, 0.4928, 0.002752, 0.7185, 0.1155, 1.0, 0.7614, 0.4042, 0.8303, 1.0, 0.8325, 0.1541, 1.0, 0.5738, 0.1971, 1.0, 0.4907, 0.7663, 1.0, 0.4083, 0.03009, 1.0, 1.0, 0.8167, 0.6261, 0.304, 1.0, 1.0, 1.0, 0.2162, 0.1815, 0.07324, 0.6681, 0.3419, 0.3291, 0.7608, 0.3321, 1.0, 1.0, 1.0, 1.0, 1.0, 1.0, 0.3342, 0.307, 0.4044, 0.2379, 0.3237]): _vg.add([_i], _w, 'REPLACE')
_vg = ob_knight.vertex_groups.new(name='Leg.Lower.L')
for _i, _w in zip([42, 72, 196, 204, 215, 302, 303, 304, 334, 336, 348, 349, 354, 358, 363, 364, 365, 367, 497, 498, 499, 500, 501, 502, 503, 504, 505, 506, 507, 508, 509, 510, 511, 512, 513, 514, 515, 516, 517, 518, 519, 520, 521, 522, 523, 524, 525, 526, 527, 528, 529, 530, 591, 592, 593, 594, 595, 596, 597, 598, 599, 600], [0.1044, 0.01518, 0.0, 0.0, 0.0, 0.9232, 0.4039, 0.4083, 0.5451, 0.4083, 0.3839, 0.7931, 0.3552, 0.4083, 0.3753, 0.6835, 0.6483, 0.3999, 0.0, 0.5374, 1.0, 1.0, 1.0, 1.0, 1.0, 1.0, 1.0, 0.0, 1.0, 1.0, 1.0, 1.0, 1.0, 0.0, 1.0, 1.0, 1.0, 0.0, 1.0, 1.0, 0.0, 0.0, 0.0, 0.0, 1.0, 0.0, 1.0, 1.0, 1.0, 1.0, 0.2297, 0.0, 1.0, 1.0, 1.0, 1.0, 1.0, 1.0, 1.0, 1.0, 0.952, 1.0]): _vg.add([_i], _w, 'REPLACE')
_vg = ob_knight.vertex_groups.new(name='Foot.Back.L')
for _i, _w in zip([499, 500, 503, 505, 507, 510, 511, 515, 517, 518, 523, 528], [1.0, 0.8224, 1.0, 1.0, 1.0, 0.01074, 1.0, 1.0, 1.0, 1.0, 0.03382, 0.03198]): _vg.add([_i], _w, 'REPLACE')
_vg = ob_knight.vertex_groups.new(name='Foot.Front.L')
for _i, _w in zip([497, 498, 499, 506, 512, 516, 518, 519, 520, 521, 522, 524, 529, 530, 591, 592, 593, 594, 595, 596, 597, 598, 599, 600], [0.0, 0.0, 0.02961, 0.0, 0.0, 0.0, 0.001616, 0.0, 0.0, 0.0, 0.0, 0.0, 0.3235, 0.0, 1.0, 1.0, 1.0, 1.0, 1.0, 0.9997, 1.0, 1.0, 0.9698, 1.0]): _vg.add([_i], _w, 'REPLACE')
_vg = ob_knight.vertex_groups.new(name='Foot.Toes.L')
_vg.add([497, 498, 506, 512, 516, 519, 520, 521, 522, 524, 529, 530], 1.0, 'REPLACE')
_m = ob_knight.modifiers.new('Armature', 'ARMATURE')
_m.object = ob_armature
ob_lamp.location = (2.42, -1.268, 2.596)
ob_lamp.rotation_euler = (0.6503, 0.05522, 1.866)
ob_lamp.lock_rotations_4d = False
ob_lamp.empty_display_type = 'ARROWS'
ob_lamp.color = (0.0, 0.0, 0.0, 0.0)
ob_lamp.lineart.crease_threshold = 0.0
ob_camera.location = (-1.5, -5.1, 1.3)
ob_camera.rotation_euler = (1.519, 8.627e-06, -0.2913)
ob_camera.scale = (1.0, 1.0, 1.0)
ob_camera.lock_rotations_4d = False
ob_camera.empty_display_type = 'ARROWS'
ob_camera.color = (0.0, 0.0, 0.0, 0.0)
ob_camera.hide_viewport = True
ob_camera.display_type = 'WIRE'
ob_camera.lineart.crease_threshold = 0.0
ob_armature_001.location = (0.0, 0.0, -1.0)
ob_armature_001.show_in_front = True
ob_armature_001.lineart.crease_threshold = 0.0
ob_sphere.parent = ob_armature_001
ob_sphere.matrix_parent_inverse = Matrix(((1.0, 0.0, 0.0, 0.0), (0.0, 0.0, 1.0, 0.0), (0.0, -1.0, 0.0, 0.0), (0.0, 0.0, 0.0, 1.0)))
ob_sphere.location = (0.0, 0.0, -1.0)
ob_sphere.rotation_euler = (-1.8e-14, 1.571, 0.0)
ob_sphere.lineart.crease_threshold = 0.0

# ---- collection membership
col_collection_1.objects.link(ob_plane_001)
col_collection_1.objects.link(ob_armature)
col_collection_1.objects.link(ob_knight)
col_collection_1.objects.link(ob_lamp)
col_collection_1.objects.link(ob_camera)
col_collection_2.objects.link(ob_armature_001)
col_collection_2.objects.link(ob_sphere)

# ---- scene / render settings (as saved in the file)
scene.camera = ob_camera
scene.frame_start = 100; scene.frame_end = 159; scene.frame_set(159)
scene.render.engine = 'BLENDER_EEVEE_NEXT'
scene.render.image_settings.color_mode = 'RGB'
scene.render.image_settings.compression = 90
scene.render.resolution_x = 1000
scene.render.resolution_y = 700
scene.render.fps = 30
scene.render.dither_intensity = 0.0
scene.cycles.use_denoising = False
scene.cycles.samples = 10
scene.cycles.sampling_pattern = 'TABULATED_SOBOL'
scene.cycles.light_sampling_threshold = 0.0
scene.cycles.use_adaptive_sampling = False
scene.cycles.use_light_tree = False
scene.cycles.blur_glossy = 0.0
scene.cycles.volume_bounces = 1
scene.cycles.pixel_filter_type = 'GAUSSIAN'
scene.cycles.sample_clamp_indirect = 0.0
scene.view_settings.view_transform = 'Standard'
bpy.context.view_layer.update()

